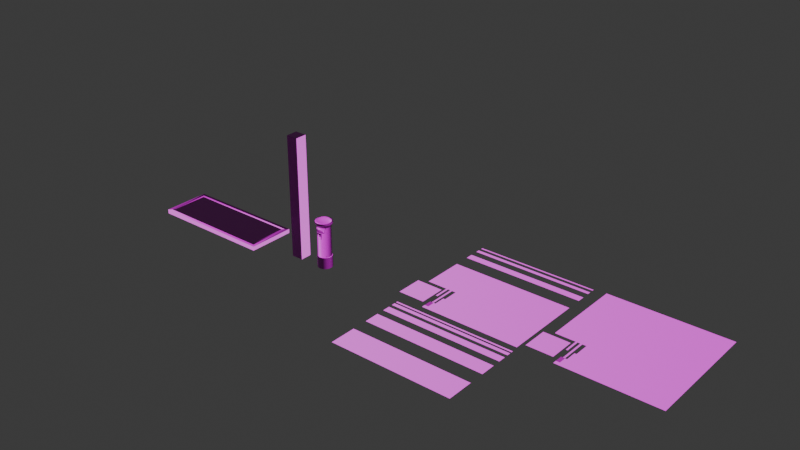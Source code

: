 # Source: UltimateTrimExamples_Blender.blend  (saved by Blender 4.2.67; exported with 4.5.12 LTS)
import bpy
from mathutils import Matrix  # noqa: F401  (used for matrix-valued properties, if any)

bpy.ops.wm.read_factory_settings(use_empty=True)
scene = bpy.context.scene
scene.name = 'Scene'

# ---- collections
col_collection = bpy.data.collections.new('Collection'); scene.collection.children.link(col_collection)

# ---- images (referenced by path relative to the original .blend; pixels are not part of the script)
import os
ASSET_DIR = os.environ.get("B2B_ASSET_DIR", "")  # directory of the original .blend (textures are referenced by path, not embedded)
HERE = os.path.dirname(os.path.abspath(__file__))  # packed textures are extracted next to this script under _unpacked/

def load_image(name, relpath, width, height, colorspace="sRGB"):
    """Load a texture the original file referenced (path relative to the .blend, or extracted next to this script)."""
    p = next((c for c in (os.path.join(HERE, relpath), os.path.join(ASSET_DIR, relpath)) if relpath and os.path.exists(c)), "")
    if p:
        img = bpy.data.images.load(p, check_existing=True)
        img.name = name
    else:  # same state as the original file: an image datablock whose file is absent (Cycles renders it pink)
        img = bpy.data.images.new(name, width, height)
        img.source = "FILE"
        img.filepath = "//" + (relpath or name)
    img.colorspace_settings.name = colorspace
    return img
img_stone_grey_trim_png = load_image('Stone_Grey_Trim.png', 'Textures/Stone_Grey_Trim.png', 1024, 1024, 'sRGB')
img_stone_trim_normal_png = load_image('Stone_Trim_Normal.png', 'Textures/Stone_Trim_Normal.png', 1024, 1024, 'Non-Color')
img_nutsbolts_png = load_image('NutsBolts.png', 'NutsBolts.png', 1024, 1024, 'sRGB')
img_nutsbolts_normal_png = load_image('NutsBolts_Normal.png', 'NutsBolts_Normal.png', 1024, 1024, 'Non-Color')
img_wood_trim_png = load_image('Wood_Trim.png', 'Textures/Wood_Trim.png', 1024, 1024, 'sRGB')
img_wood_trim_normal_png = load_image('Wood_Trim_Normal.png', 'Textures/Wood_Trim_Normal.png', 1024, 1024, 'Non-Color')
img_wood_tiling_png = load_image('Wood_Tiling.png', 'Textures/Wood_Tiling.png', 1024, 1024, 'sRGB')
img_wood_tiling_normal_png = load_image('Wood_Tiling_Normal.png', 'Textures/Wood_Tiling_Normal.png', 1024, 1024, 'Non-Color')

# ---- materials (node trees are filled in below, after node groups)
mat_stone_trim = bpy.data.materials.new('Stone_Trim')
mat_nutsbolts = bpy.data.materials.new('NutsBolts')
mat_wood_trim = bpy.data.materials.new('Wood_Trim')
mat_wood_tiling = bpy.data.materials.new('Wood_Tiling')

# ---- node groups
ng_smooth_by_angle = bpy.data.node_groups.new('Smooth by Angle', 'GeometryNodeTree')
_s = ng_smooth_by_angle.interface.new_socket(name='Mesh', in_out='OUTPUT', socket_type='NodeSocketGeometry')
_s = ng_smooth_by_angle.interface.new_socket(name='Mesh', in_out='INPUT', socket_type='NodeSocketGeometry')
_s = ng_smooth_by_angle.interface.new_socket(name='Angle', in_out='INPUT', socket_type='NodeSocketFloat')
_s.subtype = 'ANGLE'
_s.default_value = 0.5236
_s.min_value = 0.0
_s.max_value = 3.142
_s.description = 'Maximum face angle for smooth edges'
_s = ng_smooth_by_angle.interface.new_socket(name='Ignore Sharpness', in_out='INPUT', socket_type='NodeSocketBool')
_s.force_non_field = True
ng_smooth_by_angle.description = 'Set the sharpness of mesh edges based on the angle between the neighboring faces'
ng_smooth_by_angle.is_modifier = True
_N = ng_smooth_by_angle.nodes; _L = ng_smooth_by_angle.links
n0 = _N.new('GeometryNodeSetShadeSmooth'); n0.name = 'Set Shade Smooth'; n0.location = (120, -80)
n0.domain = 'EDGE'
n1 = _N.new('GeometryNodeSetShadeSmooth'); n1.name = 'Set Shade Smooth.001'; n1.location = (300, -80)
n2 = _N.new('NodeGroupOutput'); n2.name = 'Group Output'; n2.location = (480, -80)
n3 = _N.new('GeometryNodeInputMeshEdgeAngle'); n3.name = 'Edge Angle'; n3.location = (-440, -240)
n4 = _N.new('NodeGroupInput'); n4.name = 'Group Input'; n4.location = (-80, -80)
n5 = _N.new('GeometryNodeInputEdgeSmooth'); n5.name = 'Is Edge Smooth'; n5.location = (-260, -120)
n6 = _N.new('GeometryNodeInputShadeSmooth'); n6.name = 'Is Shade Smooth'; n6.location = (-440, -397)
n7 = _N.new('FunctionNodeCompare'); n7.name = 'Compare'; n7.location = (-260, -260)
n7.operation = 'LESS_EQUAL'
n7.inputs[6].default_value = (0.0, 0.0, 0.0, 0.0)
n7.inputs[7].default_value = (0.0, 0.0, 0.0, 0.0)
n8 = _N.new('FunctionNodeBooleanMath'); n8.name = 'Boolean Math.001'; n8.location = (-80, -260)
n9 = _N.new('NodeGroupInput'); n9.name = 'Group Input.001'; n9.location = (-440, -329)
n10 = _N.new('NodeGroupInput'); n10.name = 'Group Input.002'; n10.location = (-259, -189)
n11 = _N.new('FunctionNodeBooleanMath'); n11.name = 'Boolean Math'; n11.location = (-80, -149)
n11.operation = 'OR'
n12 = _N.new('FunctionNodeBooleanMath'); n12.name = 'Boolean Math.002'; n12.location = (-260, -380)
n12.operation = 'OR'
n13 = _N.new('NodeGroupInput'); n13.name = 'Group Input.003'; n13.location = (-440, -460)
_L.new(n3.outputs[0], n7.inputs[0])
_L.new(n1.outputs[0], n2.inputs[0])
_L.new(n9.outputs[1], n7.inputs[1])
_L.new(n7.outputs[0], n8.inputs[0])
_L.new(n4.outputs[0], n0.inputs[0])
_L.new(n0.outputs[0], n1.inputs[0])
_L.new(n8.outputs[0], n0.inputs[2])
_L.new(n10.outputs[2], n11.inputs[1])
_L.new(n5.outputs[0], n11.inputs[0])
_L.new(n11.outputs[0], n0.inputs[1])
_L.new(n13.outputs[2], n12.inputs[1])
_L.new(n6.outputs[0], n12.inputs[0])
_L.new(n12.outputs[0], n8.inputs[1])
n2.is_active_output = True

# ---- material node trees
mat_stone_trim.use_nodes = True; mat_stone_trim.node_tree.nodes.clear()
_N = mat_stone_trim.node_tree.nodes; _L = mat_stone_trim.node_tree.links
n0 = _N.new('ShaderNodeBsdfPrincipled'); n0.name = 'Principled BSDF'; n0.location = (10, 300)
n1 = _N.new('ShaderNodeOutputMaterial'); n1.name = 'Material Output'; n1.location = (300, 300)
n2 = _N.new('ShaderNodeTexImage'); n2.name = 'Image Texture'; n2.location = (-454, 293)
n2.image = img_stone_grey_trim_png
n3 = _N.new('ShaderNodeTexImage'); n3.name = 'Image Texture.001'; n3.location = (-497, 2)
n3.image = img_stone_trim_normal_png
n4 = _N.new('ShaderNodeNormalMap'); n4.name = 'Normal Map'; n4.location = (-205, -11)
_L.new(n0.outputs[0], n1.inputs[0])
_L.new(n2.outputs[0], n0.inputs[0])
_L.new(n3.outputs[0], n4.inputs[1])
_L.new(n4.outputs[0], n0.inputs[5])
n1.is_active_output = True
mat_nutsbolts.use_nodes = True; mat_nutsbolts.node_tree.nodes.clear()
_N = mat_nutsbolts.node_tree.nodes; _L = mat_nutsbolts.node_tree.links
n0 = _N.new('ShaderNodeBsdfPrincipled'); n0.name = 'Principled BSDF'; n0.location = (10, 300)
n0.inputs[1].default_value = 1.0
n1 = _N.new('ShaderNodeOutputMaterial'); n1.name = 'Material Output'; n1.location = (300, 300)
n2 = _N.new('ShaderNodeTexImage'); n2.name = 'Image Texture'; n2.location = (-635, 349)
n2.image = img_nutsbolts_png
n3 = _N.new('ShaderNodeTexImage'); n3.name = 'Image Texture.001'; n3.location = (-665, 25)
n3.image = img_nutsbolts_normal_png
n4 = _N.new('ShaderNodeNormalMap'); n4.name = 'Normal Map'; n4.location = (-368, 36)
_L.new(n0.outputs[0], n1.inputs[0])
_L.new(n2.outputs[0], n0.inputs[0])
_L.new(n2.outputs[1], n0.inputs[4])
_L.new(n3.outputs[0], n4.inputs[1])
_L.new(n4.outputs[0], n0.inputs[5])
n1.is_active_output = True
mat_wood_trim.use_nodes = True; mat_wood_trim.node_tree.nodes.clear()
_N = mat_wood_trim.node_tree.nodes; _L = mat_wood_trim.node_tree.links
n0 = _N.new('ShaderNodeBsdfPrincipled'); n0.name = 'Principled BSDF'; n0.location = (10, 300)
n1 = _N.new('ShaderNodeOutputMaterial'); n1.name = 'Material Output'; n1.location = (300, 300)
n2 = _N.new('ShaderNodeTexImage'); n2.name = 'Image Texture'; n2.location = (-454, 293)
n2.image = img_wood_trim_png
n3 = _N.new('ShaderNodeTexImage'); n3.name = 'Image Texture.001'; n3.location = (-497, 2)
n3.image = img_wood_trim_normal_png
n4 = _N.new('ShaderNodeNormalMap'); n4.name = 'Normal Map'; n4.location = (-205, -11)
_L.new(n0.outputs[0], n1.inputs[0])
_L.new(n2.outputs[0], n0.inputs[0])
_L.new(n3.outputs[0], n4.inputs[1])
_L.new(n4.outputs[0], n0.inputs[5])
n1.is_active_output = True
mat_wood_tiling.use_nodes = True; mat_wood_tiling.node_tree.nodes.clear()
_N = mat_wood_tiling.node_tree.nodes; _L = mat_wood_tiling.node_tree.links
n0 = _N.new('ShaderNodeBsdfPrincipled'); n0.name = 'Principled BSDF'; n0.location = (10, 300)
n1 = _N.new('ShaderNodeOutputMaterial'); n1.name = 'Material Output'; n1.location = (300, 300)
n2 = _N.new('ShaderNodeTexImage'); n2.name = 'Image Texture'; n2.location = (-454, 293)
n2.image = img_wood_tiling_png
n3 = _N.new('ShaderNodeTexImage'); n3.name = 'Image Texture.001'; n3.location = (-497, 2)
n3.image = img_wood_tiling_normal_png
n4 = _N.new('ShaderNodeNormalMap'); n4.name = 'Normal Map'; n4.location = (-205, -11)
_L.new(n0.outputs[0], n1.inputs[0])
_L.new(n2.outputs[0], n0.inputs[0])
_L.new(n3.outputs[0], n4.inputs[1])
_L.new(n4.outputs[0], n0.inputs[5])
n1.is_active_output = True

# ---- world
world_world = bpy.data.worlds.new('World'); scene.world = world_world
world_world.use_nodes = True; world_world.node_tree.nodes.clear()
_N = world_world.node_tree.nodes; _L = world_world.node_tree.links
n0 = _N.new('ShaderNodeOutputWorld'); n0.name = 'World Output'; n0.location = (300, 300)
n1 = _N.new('ShaderNodeBackground'); n1.name = 'Background'; n1.location = (10, 300)
n1.inputs[0].default_value = (0.05088, 0.05088, 0.05088, 1.0)
_L.new(n1.outputs[0], n0.inputs[0])
n0.is_active_output = True
world_world.color = (0.05088, 0.05088, 0.05088)
world_world.sun_shadow_jitter_overblur = 0.0

# ---- meshes
me_plane_016 = bpy.data.meshes.new('Plane.016')
me_plane_016.from_pydata([(0.0, -1.621, 0.0), (2.0, -2.0, 0.0), (-2.0, 2.0, 0.0), (2.0, 2.0, 0.0), (-2.0, 0.1247, 0.0), (2.0, 0.1247, 0.0), (2.0, 1.125, 0.0), (-2.0, 1.125, 0.0), (2.0, 1.375, 0.0), (-2.0, 1.375, 0.0), (2.0, 1.625, 0.0), (-2.0, 1.625, 0.0), (2.0, 1.75, 0.0), (-2.0, 1.75, 0.0), (2.0, 1.875, 0.0), (-2.0, 1.875, 0.0), (2.0, 1.937, 0.0), (-2.0, 1.937, 0.0), (-2.0, 0.6247, 0.0), (2.0, 0.6247, 0.0), (-2.28, -0.8946, 0.0), (2.0, -0.7546, 0.0), (-1.251, -1.621, 0.0), (2.0, -1.254, 0.0), (-2.28, -1.761, 0.0), (2.0, -1.621, 0.0), (-1.124, -1.872, 0.0), (2.0, -1.872, 0.0), (2.0, -0.7546, 0.0), (-2.0, -0.7546, 0.0), (0.0, -2.0, 0.0), (0.0, -1.254, 0.0), (0.0, -1.621, 0.0), (0.0, -1.872, 0.0), (0.0, -0.7546, 0.0), (-0.8745, -1.254, 0.0), (-0.8745, -1.621, 0.0), (-0.8745, -1.872, 0.0), (-0.8745, -0.7546, 0.0), (-0.8745, -2.0, 0.0), (-1.191, -0.7544, 0.0), (-1.191, -1.628, 0.0), (-1.124, -1.872, 0.0), (-1.124, -2.0, 0.0), (-1.124, -2.0, 0.0), (2.0, -1.621, 0.0), (-1.404, -1.761, 0.0), (-1.404, -0.8946, 0.0), (-1.251, -1.872, 0.0), (-1.251, -1.872, 0.0), (-1.251, -2.0, 0.0), (-0.8745, -1.621, 0.0), (-1.124, -1.621, 0.0), (-1.128, -0.7544, 0.0), (-1.336, -0.7546, 0.0), (-1.128, -1.628, 0.0), (2.0, -1.254, 0.0), (0.0, -1.254, 0.0), (-0.8745, -1.254, 0.0), (-1.336, -1.254, 0.0), (-0.9998, -0.7546, 0.0), (-0.9998, -1.254, 0.0), (-1.274, -1.254, 0.0), (-1.274, -0.7546, 0.0), (-1.128, -1.558, 0.0), (-1.191, -1.558, 0.0), (-0.8745, -1.254, 0.0), (-0.8745, -0.7546, 0.0), (-0.499, -1.254, 0.0), (-0.499, -0.7546, 0.0), (-0.499, -1.254, 0.0), (-0.499, -0.7546, 0.0), (-0.8745, -0.8795, 0.0), (-0.499, -0.8795, 0.0), (-1.062, -1.621, 0.0), (-1.062, -1.254, 0.0), (-1.128, -1.565, 0.0), (-1.191, -1.565, 0.0), (-1.124, -1.872, 0.0), (-1.124, -1.621, 0.0)], [], [(17, 16, 3, 2), (29, 28, 5, 4), (18, 19, 6, 7), (7, 6, 8, 9), (9, 8, 10, 11), (11, 10, 12, 13), (13, 12, 14, 15), (15, 14, 16, 17), (4, 5, 19, 18), (31, 56, 21, 34), (32, 45, 23, 57), (33, 27, 25, 0), (30, 1, 27, 33), (39, 30, 33, 37), (37, 33, 0, 36), (51, 32, 57, 35), (68, 31, 34, 69), (61, 58, 38, 60), (74, 51, 35, 75), (78, 37, 36, 79), (44, 39, 37, 78), (47, 20, 24, 46), (42, 52, 22, 48), (41, 55, 76, 77), (65, 64, 53, 40), (26, 49, 50, 43), (72, 73, 71, 67), (66, 70, 73, 72), (59, 62, 63, 54)])
_uv = me_plane_016.uv_layers.new(name='UVMap')
_uv.uv.foreach_set('vector', [0.0, 0.9844, 1.0, 0.9844, 1.0, 1.0, 0.0, 1.0, 0.0, 0.3114, 1.0, 0.3114, 1.0, 0.5312, 0.0, 0.5312, 0.0, 0.6562, 1.0, 0.6562, 1.0, 0.7812, 0.0, 0.7812, 0.0, 0.7812, 1.0, 0.7812, 1.0, 0.8438, 0.0, 0.8438, 0.0, 0.8438, 1.0, 0.8438, 1.0, 0.9062, 0.0, 0.9062, 0.0, 0.9062, 1.0, 0.9062, 1.0, 0.9374, 0.0, 0.9374, 0.0, 0.9374, 1.0, 0.9374, 1.0, 0.9687, 0.0, 0.9687, 0.0, 0.9687, 1.0, 0.9687, 1.0, 0.9844, 0.0, 0.9844, 0.0, 0.5312, 1.0, 0.5312, 1.0, 0.6562, 0.0, 0.6562, 0.5, 0.1864, 1.0, 0.1864, 1.0, 0.3114, 0.5, 0.3114, 0.5, 0.09478, 1.0, 0.09478, 1.0, 0.1864, 0.5, 0.1864, 0.5, 0.0321, 1.0, 0.0321, 1.0, 0.09478, 0.5, 0.09478, 0.5, 0.0, 1.0, 0.0, 1.0, 0.0321, 0.5, 0.0321, 0.2814, 0.0, 0.5, 0.0, 0.5, 0.0321, 0.2814, 0.0321, 0.2814, 0.0321, 0.5, 0.0321, 0.5, 0.09478, 0.2814, 0.09478, 0.2814, 0.09478, 0.5, 0.09478, 0.5, 0.1864, 0.2814, 0.1864, 0.3753, 0.1864, 0.5, 0.1864, 0.5, 0.3114, 0.3753, 0.3114, 0.2501, 0.1864, 0.2814, 0.1864, 0.2814, 0.3114, 0.2501, 0.3114, 0.2345, 0.09478, 0.2814, 0.09478, 0.2814, 0.1864, 0.2345, 0.1864, 0.2189, 0.0321, 0.2814, 0.0321, 0.2814, 0.09478, 0.2189, 0.09478, 0.2189, 0.0, 0.2814, 0.0, 0.2814, 0.0321, 0.2189, 0.0321, 0.2189, 0.3114, 0.0, 0.3114, 0.0, 0.09478, 0.2189, 0.09478, 0.1875, 0.03221, 0.1875, 0.09473, 0.2189, 0.09473, 0.2189, 0.03221, 0.2188, 0.09478, 0.2344, 0.09478, 0.2344, 0.1105, 0.2188, 0.1105, 0.2188, 0.1105, 0.2344, 0.1105, 0.2344, 0.3115, 0.2188, 0.3115, 0.2189, 0.03215, 0.1873, 0.03215, 0.1873, 0.0, 0.2189, 0.0, 0.2814, 0.2801, 0.3753, 0.2801, 0.3753, 0.3114, 0.2814, 0.3114, 0.2814, 0.1864, 0.3753, 0.1864, 0.3753, 0.2801, 0.2814, 0.2801, 0.2345, 0.1864, 0.2501, 0.1864, 0.2501, 0.3114, 0.2345, 0.3114])
_ca = me_plane_016.color_attributes.new('Attribute', 'BYTE_COLOR', 'CORNER')
_ca.data.foreach_set('color', [1.0, 1.0, 1.0, 1.0, 1.0, 1.0, 1.0, 1.0, 1.0, 1.0, 1.0, 1.0, 1.0, 1.0, 1.0, 1.0, 1.0, 1.0, 1.0, 1.0, 1.0, 1.0, 1.0, 1.0, 1.0, 1.0, 1.0, 1.0, 1.0, 1.0, 1.0, 1.0, 1.0, 1.0, 1.0, 1.0, 1.0, 1.0, 1.0, 1.0, 1.0, 1.0, 1.0, 1.0, 1.0, 1.0, 1.0, 1.0, 1.0, 1.0, 1.0, 1.0, 1.0, 1.0, 1.0, 1.0, 1.0, 1.0, 1.0, 1.0, 1.0, 1.0, 1.0, 1.0, 1.0, 1.0, 1.0, 1.0, 1.0, 1.0, 1.0, 1.0, 1.0, 1.0, 1.0, 1.0, 1.0, 1.0, 1.0, 1.0, 1.0, 1.0, 1.0, 1.0, 1.0, 1.0, 1.0, 1.0, 1.0, 1.0, 1.0, 1.0, 1.0, 1.0, 1.0, 1.0, 1.0, 1.0, 1.0, 1.0, 1.0, 1.0, 1.0, 1.0, 1.0, 1.0, 1.0, 1.0, 1.0, 1.0, 1.0, 1.0, 1.0, 1.0, 1.0, 1.0, 1.0, 1.0, 1.0, 1.0, 1.0, 1.0, 1.0, 1.0, 1.0, 1.0, 1.0, 1.0, 1.0, 1.0, 1.0, 1.0, 1.0, 1.0, 1.0, 1.0, 1.0, 1.0, 1.0, 1.0, 1.0, 1.0, 1.0, 1.0, 1.0, 1.0, 1.0, 1.0, 1.0, 1.0, 1.0, 1.0, 1.0, 1.0, 1.0, 1.0, 1.0, 1.0, 1.0, 1.0, 1.0, 1.0, 1.0, 1.0, 1.0, 1.0, 1.0, 1.0, 1.0, 1.0, 1.0, 1.0, 1.0, 1.0, 1.0, 1.0, 1.0, 1.0, 1.0, 1.0, 1.0, 1.0, 1.0, 1.0, 1.0, 1.0, 1.0, 1.0, 1.0, 1.0, 1.0, 1.0, 1.0, 1.0, 1.0, 1.0, 1.0, 1.0, 1.0, 1.0, 1.0, 1.0, 1.0, 1.0, 1.0, 1.0, 1.0, 1.0, 1.0, 1.0, 1.0, 1.0, 1.0, 1.0, 1.0, 1.0, 1.0, 1.0, 1.0, 1.0, 1.0, 1.0, 1.0, 1.0, 1.0, 1.0, 1.0, 1.0, 1.0, 1.0, 1.0, 1.0, 1.0, 1.0, 1.0, 1.0, 1.0, 1.0, 1.0, 1.0, 1.0, 1.0, 1.0, 1.0, 1.0, 1.0, 1.0, 1.0, 1.0, 1.0, 1.0, 1.0, 1.0, 1.0, 1.0, 1.0, 1.0, 1.0, 1.0, 1.0, 1.0, 1.0, 1.0, 1.0, 1.0, 1.0, 1.0, 1.0, 1.0, 1.0, 1.0, 1.0, 1.0, 1.0, 1.0, 1.0, 1.0, 1.0, 1.0, 1.0, 1.0, 1.0, 1.0, 1.0, 1.0, 1.0, 1.0, 1.0, 1.0, 1.0, 1.0, 1.0, 1.0, 1.0, 1.0, 1.0, 1.0, 1.0, 1.0, 1.0, 1.0, 1.0, 1.0, 1.0, 1.0, 1.0, 1.0, 1.0, 1.0, 1.0, 1.0, 1.0, 1.0, 1.0, 1.0, 1.0, 1.0, 1.0, 1.0, 1.0, 1.0, 1.0, 1.0, 1.0, 1.0, 1.0, 1.0, 1.0, 1.0, 1.0, 1.0, 1.0, 1.0, 1.0, 1.0, 1.0, 1.0, 1.0, 1.0, 1.0, 1.0, 1.0, 1.0, 1.0, 1.0, 1.0, 1.0, 1.0, 1.0, 1.0, 1.0, 1.0, 1.0, 1.0, 1.0, 1.0, 1.0, 1.0, 1.0, 1.0, 1.0, 1.0, 1.0, 1.0, 1.0, 1.0, 1.0, 1.0, 1.0, 1.0, 1.0, 1.0, 1.0, 1.0, 1.0, 1.0, 1.0, 1.0, 1.0, 1.0, 1.0, 1.0, 1.0, 1.0, 1.0, 1.0, 1.0, 1.0, 1.0, 1.0, 1.0, 1.0, 1.0, 1.0, 1.0, 1.0, 1.0, 1.0, 1.0, 1.0, 1.0, 1.0, 1.0, 1.0, 1.0, 1.0, 1.0, 1.0, 1.0, 1.0, 1.0, 1.0, 1.0, 1.0, 1.0, 1.0, 1.0, 1.0, 1.0, 1.0, 1.0, 1.0, 1.0, 1.0, 1.0, 1.0, 1.0, 1.0, 1.0, 1.0, 1.0, 1.0, 1.0, 1.0, 1.0, 1.0, 1.0, 1.0, 1.0, 1.0, 1.0, 1.0, 1.0, 1.0, 1.0, 1.0, 1.0, 1.0, 1.0, 1.0, 1.0, 1.0, 1.0, 1.0, 1.0, 1.0, 1.0, 1.0, 1.0, 1.0, 1.0, 1.0, 1.0, 1.0])
me_plane_016.materials.append(mat_stone_trim)
me_plane_016.update()
me_plane_040 = bpy.data.meshes.new('Plane.040')
me_plane_040.from_pydata([(0.0, -1.621, 0.0), (2.0, -2.0, 0.0), (-2.0, 0.1247, 0.0), (2.0, 0.1247, 0.0), (2.0, 1.125, 0.0), (-2.0, 1.125, 0.0), (2.0, 1.375, 0.0), (-2.0, 1.375, 0.0), (2.0, 1.625, 0.0), (-2.0, 1.625, 0.0), (2.0, 1.75, 0.0), (-2.0, 1.75, 0.0), (2.0, 1.875, 0.0), (-2.0, 1.875, 0.0), (2.0, 1.937, 0.0), (-2.0, 1.937, 0.0), (-2.0, 0.6247, 0.0), (2.0, 0.6247, 0.0), (-2.28, -0.8946, 0.0), (2.0, -0.7546, 0.0), (-1.251, -1.621, 0.0), (2.0, -1.254, 0.0), (-2.28, -1.761, 0.0), (2.0, -1.621, 0.0), (-1.124, -1.872, 0.0), (2.0, -1.872, 0.0), (2.0, -0.7546, 0.0), (-2.0, -0.7546, 0.0), (0.0, -2.0, 0.0), (0.0, -1.254, 0.0), (0.0, -1.621, 0.0), (0.0, -1.872, 0.0), (0.0, -0.7546, 0.0), (-0.8745, -1.254, 0.0), (-0.8745, -1.621, 0.0), (-0.8745, -1.872, 0.0), (-0.8745, -0.7546, 0.0), (-0.8745, -2.0, 0.0), (-1.191, -0.7544, 0.0), (-1.191, -1.628, 0.0), (-1.124, -1.872, 0.0), (-1.124, -2.0, 0.0), (-1.124, -2.0, 0.0), (2.0, -1.621, 0.0), (-1.404, -1.761, 0.0), (-1.404, -0.8946, 0.0), (-1.251, -1.872, 0.0), (-1.251, -1.872, 0.0), (-1.251, -2.0, 0.0), (-0.8745, -1.621, 0.0), (-1.124, -1.621, 0.0), (-1.128, -0.7544, 0.0), (-1.336, -0.7546, 0.0), (-1.128, -1.628, 0.0), (2.0, -1.254, 0.0), (0.0, -1.254, 0.0), (-0.8745, -1.254, 0.0), (-1.336, -1.254, 0.0), (-0.9998, -0.7546, 0.0), (-0.9998, -1.254, 0.0), (-1.274, -1.254, 0.0), (-1.274, -0.7546, 0.0), (-1.128, -1.558, 0.0), (-1.191, -1.558, 0.0), (-0.8745, -1.254, 0.0), (-0.8745, -0.7546, 0.0), (-0.499, -1.254, 0.0), (-0.499, -0.7546, 0.0), (-0.499, -1.254, 0.0), (-0.499, -0.7546, 0.0), (-0.8745, -0.8795, 0.0), (-0.499, -0.8795, 0.0), (-1.062, -1.621, 0.0), (-1.062, -1.254, 0.0), (-1.128, -1.565, 0.0), (-1.191, -1.565, 0.0), (-1.124, -1.872, 0.0), (-1.124, -1.621, 0.0)], [], [(27, 26, 3, 2), (5, 4, 6, 7), (9, 8, 10, 11), (13, 12, 14, 15), (2, 3, 17, 16), (29, 54, 19, 32), (30, 43, 21, 55), (31, 25, 23, 0), (28, 1, 25, 31), (37, 28, 31, 35), (35, 31, 0, 34), (49, 30, 55, 33), (66, 29, 32, 67), (59, 56, 36, 58), (72, 49, 33, 73), (76, 35, 34, 77), (42, 37, 35, 76), (45, 18, 22, 44), (40, 50, 20, 46), (39, 53, 74, 75), (63, 62, 51, 38), (24, 47, 48, 41), (70, 71, 69, 65), (64, 68, 71, 70), (57, 60, 61, 52)])
_uv = me_plane_040.uv_layers.new(name='UVMap')
_uv.uv.foreach_set('vector', [0.0, 0.3114, 1.0, 0.3114, 1.0, 0.5312, 0.0, 0.5312, 0.0, 0.7812, 1.0, 0.7812, 1.0, 0.8438, 0.0, 0.8438, 0.0, 0.9062, 1.0, 0.9062, 1.0, 0.9374, 0.0, 0.9374, 0.0, 0.9687, 1.0, 0.9687, 1.0, 0.9844, 0.0, 0.9844, 0.0, 0.5312, 1.0, 0.5312, 1.0, 0.6562, 0.0, 0.6562, 0.5, 0.1864, 1.0, 0.1864, 1.0, 0.3114, 0.5, 0.3114, 0.5, 0.09478, 1.0, 0.09478, 1.0, 0.1864, 0.5, 0.1864, 0.5, 0.0321, 1.0, 0.0321, 1.0, 0.09478, 0.5, 0.09478, 0.5, 0.0, 1.0, 0.0, 1.0, 0.0321, 0.5, 0.0321, 0.2814, 0.0, 0.5, 0.0, 0.5, 0.0321, 0.2814, 0.0321, 0.2814, 0.0321, 0.5, 0.0321, 0.5, 0.09478, 0.2814, 0.09478, 0.2814, 0.09478, 0.5, 0.09478, 0.5, 0.1864, 0.2814, 0.1864, 0.3753, 0.1864, 0.5, 0.1864, 0.5, 0.3114, 0.3753, 0.3114, 0.2501, 0.1864, 0.2814, 0.1864, 0.2814, 0.3114, 0.2501, 0.3114, 0.2345, 0.09478, 0.2814, 0.09478, 0.2814, 0.1864, 0.2345, 0.1864, 0.2189, 0.0321, 0.2814, 0.0321, 0.2814, 0.09478, 0.2189, 0.09478, 0.2189, 0.0, 0.2814, 0.0, 0.2814, 0.0321, 0.2189, 0.0321, 0.2189, 0.3114, 0.0, 0.3114, 0.0, 0.09478, 0.2189, 0.09478, 0.1875, 0.03221, 0.1875, 0.09473, 0.2189, 0.09473, 0.2189, 0.03221, 0.2188, 0.09478, 0.2344, 0.09478, 0.2344, 0.1105, 0.2188, 0.1105, 0.2188, 0.1105, 0.2344, 0.1105, 0.2344, 0.3115, 0.2188, 0.3115, 0.2189, 0.03215, 0.1873, 0.03215, 0.1873, 0.0, 0.2189, 0.0, 0.2814, 0.2801, 0.3753, 0.2801, 0.3753, 0.3114, 0.2814, 0.3114, 0.2814, 0.1864, 0.3753, 0.1864, 0.3753, 0.2801, 0.2814, 0.2801, 0.2345, 0.1864, 0.2501, 0.1864, 0.2501, 0.3114, 0.2345, 0.3114])
_ca = me_plane_040.color_attributes.new('Attribute', 'BYTE_COLOR', 'CORNER')
_ca.data.foreach_set('color', [1.0, 1.0, 1.0, 1.0, 1.0, 1.0, 1.0, 1.0, 1.0, 1.0, 1.0, 1.0, 1.0, 1.0, 1.0, 1.0, 1.0, 1.0, 1.0, 1.0, 1.0, 1.0, 1.0, 1.0, 1.0, 1.0, 1.0, 1.0, 1.0, 1.0, 1.0, 1.0, 1.0, 1.0, 1.0, 1.0, 1.0, 1.0, 1.0, 1.0, 1.0, 1.0, 1.0, 1.0, 1.0, 1.0, 1.0, 1.0, 1.0, 1.0, 1.0, 1.0, 1.0, 1.0, 1.0, 1.0, 1.0, 1.0, 1.0, 1.0, 1.0, 1.0, 1.0, 1.0, 1.0, 1.0, 1.0, 1.0, 1.0, 1.0, 1.0, 1.0, 1.0, 1.0, 1.0, 1.0, 1.0, 1.0, 1.0, 1.0, 1.0, 1.0, 1.0, 1.0, 1.0, 1.0, 1.0, 1.0, 1.0, 1.0, 1.0, 1.0, 1.0, 1.0, 1.0, 1.0, 1.0, 1.0, 1.0, 1.0, 1.0, 1.0, 1.0, 1.0, 1.0, 1.0, 1.0, 1.0, 1.0, 1.0, 1.0, 1.0, 1.0, 1.0, 1.0, 1.0, 1.0, 1.0, 1.0, 1.0, 1.0, 1.0, 1.0, 1.0, 1.0, 1.0, 1.0, 1.0, 1.0, 1.0, 1.0, 1.0, 1.0, 1.0, 1.0, 1.0, 1.0, 1.0, 1.0, 1.0, 1.0, 1.0, 1.0, 1.0, 1.0, 1.0, 1.0, 1.0, 1.0, 1.0, 1.0, 1.0, 1.0, 1.0, 1.0, 1.0, 1.0, 1.0, 1.0, 1.0, 1.0, 1.0, 1.0, 1.0, 1.0, 1.0, 1.0, 1.0, 1.0, 1.0, 1.0, 1.0, 1.0, 1.0, 1.0, 1.0, 1.0, 1.0, 1.0, 1.0, 1.0, 1.0, 1.0, 1.0, 1.0, 1.0, 1.0, 1.0, 1.0, 1.0, 1.0, 1.0, 1.0, 1.0, 1.0, 1.0, 1.0, 1.0, 1.0, 1.0, 1.0, 1.0, 1.0, 1.0, 1.0, 1.0, 1.0, 1.0, 1.0, 1.0, 1.0, 1.0, 1.0, 1.0, 1.0, 1.0, 1.0, 1.0, 1.0, 1.0, 1.0, 1.0, 1.0, 1.0, 1.0, 1.0, 1.0, 1.0, 1.0, 1.0, 1.0, 1.0, 1.0, 1.0, 1.0, 1.0, 1.0, 1.0, 1.0, 1.0, 1.0, 1.0, 1.0, 1.0, 1.0, 1.0, 1.0, 1.0, 1.0, 1.0, 1.0, 1.0, 1.0, 1.0, 1.0, 1.0, 1.0, 1.0, 1.0, 1.0, 1.0, 1.0, 1.0, 1.0, 1.0, 1.0, 1.0, 1.0, 1.0, 1.0, 1.0, 1.0, 1.0, 1.0, 1.0, 1.0, 1.0, 1.0, 1.0, 1.0, 1.0, 1.0, 1.0, 1.0, 1.0, 1.0, 1.0, 1.0, 1.0, 1.0, 1.0, 1.0, 1.0, 1.0, 1.0, 1.0, 1.0, 1.0, 1.0, 1.0, 1.0, 1.0, 1.0, 1.0, 1.0, 1.0, 1.0, 1.0, 1.0, 1.0, 1.0, 1.0, 1.0, 1.0, 1.0, 1.0, 1.0, 1.0, 1.0, 1.0, 1.0, 1.0, 1.0, 1.0, 1.0, 1.0, 1.0, 1.0, 1.0, 1.0, 1.0, 1.0, 1.0, 1.0, 1.0, 1.0, 1.0, 1.0, 1.0, 1.0, 1.0, 1.0, 1.0, 1.0, 1.0, 1.0, 1.0, 1.0, 1.0, 1.0, 1.0, 1.0, 1.0, 1.0, 1.0, 1.0, 1.0, 1.0, 1.0, 1.0, 1.0, 1.0, 1.0, 1.0, 1.0, 1.0, 1.0, 1.0, 1.0, 1.0, 1.0, 1.0, 1.0, 1.0, 1.0, 1.0, 1.0, 1.0, 1.0, 1.0, 1.0, 1.0, 1.0, 1.0, 1.0, 1.0, 1.0, 1.0, 1.0, 1.0, 1.0, 1.0, 1.0, 1.0, 1.0, 1.0, 1.0, 1.0, 1.0, 1.0])
me_plane_040.materials.append(mat_stone_trim)
me_plane_040.update()
me_cube_001 = bpy.data.meshes.new('Cube.001')
me_cube_001.from_pydata([(-0.1911, -0.1911, 0.0), (-0.1911, -0.1911, 4.0), (-0.1911, 0.1911, 0.0), (-0.1911, 0.1911, 4.0), (0.1911, -0.1911, 0.0), (0.1911, -0.1911, 4.0), (0.1911, 0.1911, 0.0), (0.1911, 0.1911, 4.0)], [], [(0, 1, 3, 2), (2, 3, 7, 6), (6, 7, 5, 4), (4, 5, 1, 0), (2, 6, 4, 0), (7, 3, 1, 5)])
_uv = me_cube_001.uv_layers.new(name='UVMap')
_uv.uv.foreach_set('vector', [0.0009766, 0.6552, 0.999, 0.6552, 0.999, 0.5321, 0.0009766, 0.5321, 0.0009766, 0.6552, 0.999, 0.6552, 0.999, 0.5321, 0.0009766, 0.5321, 0.0009766, 0.6552, 0.999, 0.6552, 0.999, 0.5321, 0.0009766, 0.5321, 0.999, 0.6552, 0.0009766, 0.6552, 0.0009766, 0.5321, 0.999, 0.5321, 0.2824, 0.1874, 0.2824, 0.2791, 0.3743, 0.2791, 0.3743, 0.1874, 0.3743, 0.2791, 0.3743, 0.1874, 0.2824, 0.1874, 0.2824, 0.2791])
me_cube_001.materials.append(mat_stone_trim)
me_cube_001.update()
me_cylinder = bpy.data.meshes.new('Cylinder')
me_cylinder.from_pydata([(-2.025e-10, 0.2383, 0.0), (-8.253e-11, 0.2306, 1.382), (0.0912, 0.2202, 0.0), (0.08823, 0.213, 1.382), (0.1685, 0.1685, 0.0), (0.163, 0.163, 1.382), (0.2202, 0.0912, 0.0), (0.213, 0.08823, 1.382), (0.2383, 1.034e-09, 0.0), (0.2306, 9.931e-10, 1.382), (0.2202, -0.0912, 0.0), (0.213, -0.08823, 1.382), (0.1685, -0.1685, 0.0), (0.163, -0.163, 1.382), (0.0912, -0.2202, 0.0), (0.08823, -0.213, 1.382), (-2.025e-10, -0.2383, 0.0), (-8.253e-11, -0.2306, 1.382), (-0.0912, -0.2202, 0.0), (-0.08823, -0.213, 1.382), (-0.1685, -0.1685, 0.0), (-0.163, -0.163, 1.382), (-0.2202, -0.0912, 0.0), (-0.213, -0.08823, 1.382), (-0.2383, 1.034e-09, 0.0), (-0.2306, 9.931e-10, 1.382), (-0.2202, 0.0912, 0.0), (-0.213, 0.08823, 1.382), (-0.1685, 0.1685, 0.0), (-0.163, 0.163, 1.382), (-0.0912, 0.2202, 0.0), (-0.08823, 0.213, 1.382), (-2.025e-10, 0.2383, 0.3749), (0.0912, 0.2202, 0.3749), (0.1685, 0.1685, 0.3749), (0.2202, 0.0912, 0.3749), (0.2383, 1.034e-09, 0.3749), (0.2202, -0.0912, 0.3749), (0.1685, -0.1685, 0.3749), (0.0912, -0.2202, 0.3749), (-2.025e-10, -0.2383, 0.3749), (-0.0912, -0.2202, 0.3749), (-0.1685, -0.1685, 0.3749), (-0.2202, -0.0912, 0.3749), (-0.2383, 1.034e-09, 0.3749), (-0.2202, 0.0912, 0.3749), (-0.1685, 0.1685, 0.3749), (-0.0912, 0.2202, 0.3749), (0.0, 0.2173, 0.3749), (0.08317, 0.2008, 0.3749), (0.1537, 0.1537, 0.3749), (0.2008, 0.08317, 0.3749), (0.2173, 9.426e-10, 0.3749), (0.2008, -0.08317, 0.3749), (0.1537, -0.1537, 0.3749), (0.08317, -0.2008, 0.3749), (0.0, -0.2173, 0.3749), (-0.08317, -0.2008, 0.3749), (-0.1537, -0.1537, 0.3749), (-0.2008, -0.08317, 0.3749), (-0.2173, 9.426e-10, 0.3749), (-0.2008, 0.08317, 0.3749), (-0.1537, 0.1537, 0.3749), (-0.08317, 0.2008, 0.3749), (0.08823, 0.213, 1.466), (-8.253e-11, 0.2306, 1.466), (0.163, 0.163, 1.466), (0.213, 0.08823, 1.466), (0.2306, 9.931e-10, 1.466), (0.213, -0.08823, 1.466), (0.163, -0.163, 1.466), (0.08823, -0.213, 1.466), (-8.253e-11, -0.2306, 1.466), (-0.08823, -0.213, 1.466), (-0.163, -0.163, 1.466), (-0.213, -0.08823, 1.466), (-0.2306, 9.931e-10, 1.466), (-0.213, 0.08823, 1.466), (-0.163, 0.163, 1.466), (-0.08823, 0.213, 1.466), (0.1044, 0.2522, 1.466), (-1.191e-09, 0.2729, 1.466), (0.193, 0.193, 1.466), (0.2522, 0.1044, 1.466), (0.2729, 1.179e-09, 1.466), (0.2522, -0.1044, 1.466), (0.193, -0.193, 1.466), (0.1044, -0.2522, 1.466), (-1.191e-09, -0.2729, 1.466), (-0.1044, -0.2522, 1.466), (-0.193, -0.193, 1.466), (-0.2522, -0.1044, 1.466), (-0.2729, 1.179e-09, 1.466), (-0.2522, 0.1044, 1.466), (-0.193, 0.193, 1.466), (-0.1044, 0.2522, 1.466), (0.1047, 0.2527, 1.526), (2.849e-08, 0.2735, 1.526), (0.1934, 0.1934, 1.526), (0.2527, 0.1047, 1.526), (0.2735, 1.116e-09, 1.526), (0.2527, -0.1047, 1.526), (0.1934, -0.1934, 1.526), (0.1047, -0.2527, 1.526), (2.849e-08, -0.2735, 1.526), (-0.1047, -0.2527, 1.526), (-0.1934, -0.1934, 1.526), (-0.2527, -0.1047, 1.526), (-0.2735, 1.116e-09, 1.526), (-0.2527, 0.1047, 1.526), (-0.1934, 0.1934, 1.526), (-0.1047, 0.2527, 1.526), (0.07743, 0.1869, 1.559), (2.63e-08, 0.2023, 1.559), (0.1431, 0.1431, 1.559), (0.1869, 0.07743, 1.559), (0.2023, 7.234e-10, 1.559), (0.1869, -0.07743, 1.559), (0.1431, -0.1431, 1.559), (0.07743, -0.1869, 1.559), (2.63e-08, -0.2023, 1.559), (-0.07743, -0.1869, 1.559), (-0.1431, -0.1431, 1.559), (-0.1869, -0.07743, 1.559), (-0.2023, 7.234e-10, 1.559), (-0.1869, 0.07743, 1.559), (-0.1431, 0.1431, 1.559), (-0.07743, 0.1869, 1.559), (0.05994, 0.1447, 1.586), (2.653e-08, 0.1566, 1.586), (0.1108, 0.1108, 1.586), (0.1447, 0.05994, 1.586), (0.1566, 1.455e-09, 1.586), (0.1447, -0.05994, 1.586), (0.1108, -0.1108, 1.586), (0.05994, -0.1447, 1.586), (2.653e-08, -0.1566, 1.586), (-0.05994, -0.1447, 1.586), (-0.1108, -0.1108, 1.586), (-0.1447, -0.05994, 1.586), (-0.1566, 1.455e-09, 1.586), (-0.1447, 0.05994, 1.586), (-0.1108, 0.1108, 1.586), (-0.05994, 0.1447, 1.586), (0.03128, 0.07551, 1.601), (3.785e-08, 0.08173, 1.601), (0.05779, 0.05779, 1.601), (0.07551, 0.03128, 1.601), (0.08173, 2.953e-10, 1.601), (0.07551, -0.03128, 1.601), (0.05779, -0.05779, 1.601), (0.03128, -0.07551, 1.601), (3.785e-08, -0.08173, 1.601), (-0.03128, -0.07551, 1.601), (-0.05779, -0.05779, 1.601), (-0.07551, -0.03128, 1.601), (-0.08173, 2.953e-10, 1.601), (-0.07551, 0.03128, 1.601), (-0.05779, 0.05779, 1.601), (-0.03128, 0.07551, 1.601), (3.853e-08, -8.149e-10, 1.609), (0.1066, -0.1501, 1.245), (0.08317, -0.2008, 1.21), (0.0, -0.2173, 1.21), (-0.08317, -0.2008, 1.21), (-0.1066, -0.1501, 1.245), (0.1537, -0.1537, 1.31), (0.08317, -0.2008, 1.31), (0.0, -0.2173, 1.31), (-0.08317, -0.2008, 1.31), (-0.1537, -0.1537, 1.31), (0.0, 0.2173, 1.382), (0.08317, 0.2008, 1.382), (0.1537, 0.1537, 1.382), (0.2008, 0.08317, 1.382), (0.2173, 9.426e-10, 1.382), (0.2008, -0.08317, 1.382), (0.1537, -0.1537, 1.382), (0.08317, -0.2008, 1.382), (0.0, -0.2173, 1.382), (-0.08317, -0.2008, 1.382), (-0.1537, -0.1537, 1.382), (-0.2008, -0.08317, 1.382), (-0.2173, 9.426e-10, 1.382), (-0.2008, 0.08317, 1.382), (-0.1537, 0.1537, 1.382), (-0.08317, 0.2008, 1.382), (-0.09192, -0.2219, 1.526), (-0.1698, -0.1698, 1.526), (0.1698, 0.1698, 1.526), (0.2219, 0.09192, 1.526), (-0.2219, -0.09192, 1.526), (0.2402, 8.843e-10, 1.526), (-0.2402, 8.843e-10, 1.526), (0.2219, -0.09192, 1.526), (-0.2219, 0.09192, 1.526), (0.1698, -0.1698, 1.526), (-0.1698, 0.1698, 1.526), (0.09192, -0.2219, 1.526), (-0.09192, 0.2219, 1.526), (2.786e-08, -0.2402, 1.526), (2.786e-08, 0.2402, 1.526), (0.09192, 0.2219, 1.526), (0.08317, 0.2008, 1.31), (0.1537, 0.1537, 1.31), (0.2008, 0.08317, 1.31), (0.2173, 9.426e-10, 1.31), (0.2008, -0.08317, 1.31), (0.1066, -0.1501, 1.277), (-0.1066, -0.1501, 1.277), (-0.2008, -0.08317, 1.31), (-0.2173, 9.426e-10, 1.31), (-0.2008, 0.08317, 1.31), (-0.1537, 0.1537, 1.31), (-0.08317, 0.2008, 1.31), (0.0, 0.2173, 1.31), (0.08317, 0.2008, 1.006), (0.1537, 0.1537, 1.006), (0.2008, 0.08317, 1.006), (0.2173, 9.426e-10, 1.006), (0.2008, -0.08317, 1.006), (0.1537, -0.1537, 1.006), (0.08317, -0.2008, 1.006), (0.0, -0.2173, 1.006), (-0.08317, -0.2008, 1.006), (-0.1537, -0.1537, 1.006), (-0.2008, -0.08317, 1.006), (-0.2173, 9.426e-10, 1.006), (-0.2008, 0.08317, 1.006), (-0.1537, 0.1537, 1.006), (-0.08317, 0.2008, 1.006), (0.0, 0.2173, 1.006), (0.0, 0.2173, 1.183), (0.08317, 0.2008, 1.183), (0.1537, 0.1537, 1.183), (0.2008, 0.08317, 1.183), (0.2173, 9.426e-10, 1.183), (0.2008, -0.08317, 1.183), (0.1537, -0.1537, 1.183), (0.08317, -0.2008, 1.183), (0.0, -0.2173, 1.183), (-0.08317, -0.2008, 1.183), (-0.1537, -0.1537, 1.183), (-0.2008, -0.08317, 1.183), (-0.2173, 9.426e-10, 1.183), (-0.2008, 0.08317, 1.183), (-0.1537, 0.1537, 1.183), (-0.08317, 0.2008, 1.183), (0.0483, -0.2204, 1.147), (0.0483, -0.2204, 1.042), (0.0, -0.23, 1.183), (0.0, -0.23, 1.006), (-0.0483, -0.2204, 1.147), (-0.0483, -0.2204, 1.042), (0.08317, -0.2135, 1.183), (0.08317, -0.2135, 1.006), (-0.08317, -0.2135, 1.183), (-0.08317, -0.2135, 1.006), (0.0, -0.23, 1.042), (0.0, -0.23, 1.147), (0.0, -0.199, 1.147), (0.0, -0.199, 1.042), (0.04218, -0.1901, 1.147), (0.04218, -0.1901, 1.042), (-0.04218, -0.1901, 1.147), (-0.04218, -0.1901, 1.042), (0.1537, -0.1537, 1.21), (-0.1537, -0.1537, 1.21), (-0.07362, -0.1778, 1.246), (0.0, -0.1925, 1.246), (0.07362, -0.1778, 1.246), (0.07362, -0.1778, 1.276), (0.0, -0.1925, 1.276), (-0.07362, -0.1778, 1.276), (0.1537, -0.1699, 1.31), (0.1537, -0.1699, 1.21), (-0.1537, -0.1699, 1.31), (-0.1537, -0.1699, 1.21), (-0.08317, -0.217, 1.21), (-7.727e-11, -0.2336, 1.21), (0.08317, -0.217, 1.21), (0.08317, -0.217, 1.31), (-7.727e-11, -0.2336, 1.31), (-0.08317, -0.217, 1.31), (0.1228, -0.1861, 1.275), (0.1228, -0.1861, 1.247), (-0.1228, -0.1861, 1.275), (-0.1228, -0.1861, 1.247), (-0.08314, -0.217, 1.246), (-7.727e-11, -0.2336, 1.246), (0.08314, -0.217, 1.246), (0.08314, -0.217, 1.276), (-7.727e-11, -0.2336, 1.276), (-0.08314, -0.217, 1.276), (0.1873, -0.109, 0.4025), (0.1724, -0.1313, 0.4025), (-0.1724, -0.1313, 0.4025), (-0.1873, -0.109, 0.4025), (0.1873, -0.109, 0.4298), (0.1724, -0.1313, 0.4298), (-0.1724, -0.1313, 0.4298), (-0.1873, -0.109, 0.4298), (0.1873, -0.109, 1.337), (0.1724, -0.1313, 1.337), (-0.1724, -0.1313, 1.339), (-0.1873, -0.109, 1.339), (0.1873, -0.109, 1.364), (0.1724, -0.1313, 1.364), (-0.1724, -0.1313, 1.366), (-0.1873, -0.109, 1.366), (-0.1632, -0.1415, 0.4873), (-0.202, -0.08356, 0.4873), (-0.1632, -0.1415, 0.6077), (-0.202, -0.08356, 0.6077), (-0.1632, -0.1415, 1.126), (-0.202, -0.08356, 1.126), (-0.1632, -0.1415, 1.246), (-0.202, -0.08356, 1.246)], [], [(171, 1, 3, 172), (172, 3, 5, 173), (173, 5, 7, 174), (174, 7, 9, 175), (175, 9, 11, 176), (176, 11, 13, 177), (177, 13, 15, 178), (178, 15, 17, 179), (179, 17, 19, 180), (180, 19, 21, 181), (181, 21, 23, 182), (182, 23, 25, 183), (183, 25, 27, 184), (184, 27, 29, 185), (7, 5, 66, 67), (185, 29, 31, 186), (186, 31, 1, 171), (0, 2, 4, 6, 8, 10, 12, 14, 16, 18, 20, 22, 24, 26, 28, 30), (30, 47, 32, 0), (28, 46, 47, 30), (26, 45, 46, 28), (24, 44, 45, 26), (22, 43, 44, 24), (20, 42, 43, 22), (18, 41, 42, 20), (16, 40, 41, 18), (14, 39, 40, 16), (12, 38, 39, 14), (10, 37, 38, 12), (8, 36, 37, 10), (6, 35, 36, 8), (4, 34, 35, 6), (2, 33, 34, 4), (0, 32, 33, 2), (47, 63, 48, 32), (46, 62, 63, 47), (45, 61, 62, 46), (44, 60, 61, 45), (43, 59, 60, 44), (42, 58, 59, 43), (41, 57, 58, 42), (40, 56, 57, 41), (39, 55, 56, 40), (38, 54, 55, 39), (37, 53, 54, 38), (36, 52, 53, 37), (35, 51, 52, 36), (34, 50, 51, 35), (33, 49, 50, 34), (32, 48, 49, 33), (17, 15, 71, 72), (3, 1, 65, 64), (27, 25, 76, 77), (13, 11, 69, 70), (23, 21, 74, 75), (1, 31, 79, 65), (9, 7, 67, 68), (19, 17, 72, 73), (29, 27, 77, 78), (5, 3, 64, 66), (15, 13, 70, 71), (25, 23, 75, 76), (11, 9, 68, 69), (21, 19, 73, 74), (31, 29, 78, 79), (79, 95, 81, 65), (76, 92, 93, 77), (95, 111, 97, 81), (85, 101, 102, 86), (88, 104, 105, 89), (80, 96, 98, 82), (89, 105, 106, 90), (82, 98, 99, 83), (90, 106, 107, 91), (83, 99, 100, 84), (91, 107, 108, 92), (85, 84, 100, 101), (92, 108, 109, 93), (93, 109, 110, 94), (86, 102, 103, 87), (94, 110, 111, 95), (87, 103, 104, 88), (188, 187, 121, 122), (127, 126, 142, 143), (190, 189, 114, 115), (191, 188, 122, 123), (192, 190, 115, 116), (193, 191, 123, 124), (194, 192, 116, 117), (195, 193, 124, 125), (196, 194, 117, 118), (197, 195, 125, 126), (198, 196, 118, 119), (199, 197, 126, 127), (200, 198, 119, 120), (202, 201, 113, 112), (201, 199, 127, 113), (187, 200, 120, 121), (189, 202, 112, 114), (141, 140, 156, 157), (120, 119, 135, 136), (112, 113, 129, 128), (113, 127, 143, 129), (121, 120, 136, 137), (114, 112, 128, 130), (122, 121, 137, 138), (115, 114, 130, 131), (123, 122, 138, 139), (116, 115, 131, 132), (124, 123, 139, 140), (117, 116, 132, 133), (125, 124, 140, 141), (118, 117, 133, 134), (126, 125, 141, 142), (119, 118, 134, 135), (147, 146, 160), (134, 133, 149, 150), (142, 141, 157, 158), (135, 134, 150, 151), (143, 142, 158, 159), (136, 135, 151, 152), (128, 129, 145, 144), (129, 143, 159, 145), (137, 136, 152, 153), (130, 128, 144, 146), (138, 137, 153, 154), (131, 130, 146, 147), (139, 138, 154, 155), (132, 131, 147, 148), (140, 139, 155, 156), (133, 132, 148, 149), (155, 154, 160), (148, 147, 160), (156, 155, 160), (149, 148, 160), (157, 156, 160), (150, 149, 160), (158, 157, 160), (151, 150, 160), (159, 158, 160), (152, 151, 160), (144, 145, 160), (145, 159, 160), (153, 152, 160), (146, 144, 160), (154, 153, 160), (213, 214, 247, 246), (212, 213, 246, 245), (211, 212, 245, 244), (243, 210, 211, 244), (207, 166, 266, 237), (242, 267, 243), (241, 164, 267, 242), (240, 163, 164, 241), (239, 162, 163, 240), (238, 266, 162, 239), (237, 266, 238), (205, 206, 236, 235), (204, 205, 235, 234), (203, 204, 234, 233), (232, 215, 203, 233), (185, 186, 214, 213), (184, 185, 213, 212), (183, 184, 212, 211), (210, 182, 183, 211), (210, 170, 181, 182), (267, 170, 210, 243), (268, 165, 287, 288), (209, 273, 293, 286), (267, 164, 278, 277), (165, 209, 286, 287), (174, 175, 206, 205), (173, 174, 205, 204), (172, 173, 204, 203), (215, 171, 172, 203), (214, 215, 232, 247), (166, 207, 176, 177), (169, 180, 181, 170), (168, 179, 180, 169), (167, 178, 179, 168), (166, 177, 178, 167), (175, 176, 207, 206), (64, 65, 81, 80), (72, 88, 89, 73), (64, 80, 82, 66), (73, 89, 90, 74), (66, 82, 83, 67), (74, 90, 91, 75), (67, 83, 84, 68), (75, 91, 92, 76), (84, 85, 69, 68), (85, 86, 70, 69), (77, 93, 94, 78), (71, 87, 88, 72), (86, 87, 71, 70), (98, 96, 202, 189), (105, 104, 200, 187), (97, 111, 199, 201), (96, 97, 201, 202), (104, 103, 198, 200), (111, 110, 197, 199), (103, 102, 196, 198), (110, 109, 195, 197), (102, 101, 194, 196), (109, 108, 193, 195), (101, 100, 192, 194), (108, 107, 191, 193), (100, 99, 190, 192), (107, 106, 188, 191), (99, 98, 189, 190), (106, 105, 187, 188), (206, 207, 237, 236), (161, 208, 271, 270), (270, 271, 272, 269), (269, 272, 273, 268), (268, 273, 209, 165), (48, 231, 216, 49), (49, 216, 217, 50), (50, 217, 218, 51), (51, 218, 219, 52), (52, 219, 220, 53), (53, 220, 221, 54), (54, 221, 222, 55), (55, 222, 223, 56), (56, 223, 224, 57), (57, 224, 225, 58), (58, 225, 226, 59), (59, 226, 227, 60), (60, 227, 228, 61), (61, 228, 229, 62), (62, 229, 230, 63), (63, 230, 231, 48), (231, 232, 233, 216), (216, 233, 234, 217), (217, 234, 235, 218), (218, 235, 236, 219), (219, 236, 237, 220), (220, 237, 238, 221), (221, 238, 239, 222), (223, 222, 255, 251), (240, 241, 256, 250), (224, 241, 242, 225), (225, 242, 243, 226), (226, 243, 244, 227), (227, 244, 245, 228), (228, 245, 246, 229), (229, 246, 247, 230), (230, 247, 232, 231), (253, 258, 261, 265), (259, 252, 264, 260), (241, 224, 257, 256), (222, 239, 254, 255), (224, 223, 251, 257), (239, 240, 250, 254), (248, 249, 255, 254), (253, 252, 256, 257), (249, 258, 251, 255), (258, 253, 257, 251), (259, 248, 254, 250), (252, 259, 250, 256), (263, 262, 260, 261), (261, 260, 264, 265), (252, 253, 265, 264), (248, 259, 260, 262), (258, 249, 263, 261), (249, 248, 262, 263), (273, 272, 292, 293), (266, 166, 274, 275), (208, 161, 285, 284), (272, 271, 291, 292), (283, 282, 168, 169), (271, 208, 284, 291), (161, 270, 290, 285), (284, 285, 275, 274), (287, 286, 276, 277), (288, 287, 277, 278), (289, 288, 278, 279), (290, 289, 279, 280), (285, 290, 280, 275), (291, 284, 274, 281), (292, 291, 281, 282), (293, 292, 282, 283), (286, 293, 283, 276), (164, 163, 279, 278), (269, 268, 288, 289), (163, 162, 280, 279), (270, 269, 289, 290), (170, 267, 277, 276), (162, 266, 275, 280), (281, 274, 166, 167), (282, 281, 167, 168), (276, 283, 169, 170), (81, 97, 96, 80), (94, 95, 79, 78), (186, 171, 215, 214), (294, 298, 299, 295), (296, 300, 301, 297), (302, 306, 307, 303), (304, 308, 309, 305), (310, 312, 313, 311), (314, 316, 317, 315)])
me_cylinder.polygons.foreach_set('use_smooth', [True] * 301)
me_cylinder.polygons.foreach_set('material_index', [0, 0, 0, 0, 0, 0, 0, 0, 0, 0, 0, 0, 0, 0, 0, 0, 0, 0, 0, 0, 0, 0, 0, 0, 0, 0, 0, 0, 0, 0, 0, 0, 0, 0, 0, 0, 0, 0, 0, 0, 0, 0, 0, 0, 0, 0, 0, 0, 0, 0, 0, 0, 0, 0, 0, 0, 0, 0, 0, 0, 0, 0, 0, 0, 0, 0, 0, 0, 0, 0, 0, 0, 0, 0, 0, 0, 0, 0, 0, 0, 0, 0, 0, 0, 0, 0, 0, 0, 0, 0, 0, 0, 0, 0, 0, 0, 0, 0, 0, 0, 0, 0, 0, 0, 0, 0, 0, 0, 0, 0, 0, 0, 0, 0, 0, 0, 0, 0, 0, 0, 0, 0, 0, 0, 0, 0, 0, 0, 0, 0, 0, 0, 0, 0, 0, 0, 0, 0, 0, 0, 0, 0, 0, 0, 0, 0, 0, 0, 0, 0, 0, 0, 0, 0, 0, 0, 0, 0, 0, 0, 0, 0, 0, 0, 0, 0, 0, 0, 0, 0, 0, 0, 0, 0, 0, 0, 0, 0, 0, 0, 0, 0, 0, 0, 0, 0, 0, 0, 0, 0, 0, 0, 0, 0, 0, 0, 0, 0, 0, 0, 0, 0, 0, 0, 0, 0, 0, 0, 0, 0, 0, 0, 0, 0, 0, 0, 0, 0, 0, 0, 0, 0, 0, 0, 0, 0, 0, 0, 0, 0, 0, 0, 0, 0, 0, 0, 0, 0, 0, 0, 0, 0, 0, 0, 0, 0, 0, 0, 0, 0, 0, 0, 0, 0, 0, 0, 0, 0, 0, 0, 0, 0, 0, 0, 0, 0, 0, 0, 0, 0, 0, 0, 0, 0, 0, 0, 0, 0, 0, 0, 0, 0, 0, 0, 0, 0, 0, 0, 0, 0, 0, 0, 0, 0, 0, 1, 1, 1, 1, 1, 1])
_uv = me_cylinder.uv_layers.new(name='UVMap')
_uv.uv.foreach_set('vector', [0.0, 0.9859, 0.0, 0.9985, 0.0835, 0.9985, 0.0835, 0.9859, 0.0835, 0.9859, 0.0835, 0.9985, 0.167, 0.9985, 0.167, 0.9859, 0.167, 0.9859, 0.167, 0.9985, 0.2505, 0.9985, 0.2505, 0.9859, 0.2505, 0.9859, 0.2505, 0.9985, 0.334, 0.9985, 0.334, 0.9859, 0.334, 0.9859, 0.334, 0.9985, 0.4175, 0.9985, 0.4175, 0.9859, 0.4175, 0.9859, 0.4175, 0.9985, 0.501, 0.9985, 0.501, 0.9859, 0.501, 0.9859, 0.501, 0.9985, 0.5845, 0.9985, 0.5845, 0.9859, 0.5845, 0.9859, 0.5845, 0.9985, 0.668, 0.9985, 0.668, 0.9859, 0.668, 0.9859, 0.668, 0.9985, 0.7515, 0.9985, 0.7515, 0.9859, 0.7515, 0.9859, 0.7515, 0.9985, 0.835, 0.9985, 0.835, 0.9859, 0.835, 0.9859, 0.835, 0.9985, 0.9185, 0.9985, 0.9185, 0.9859, 0.9185, 0.9859, 0.9185, 0.9985, 1.002, 0.9985, 1.002, 0.9859, 1.002, 0.9859, 1.002, 0.9985, 1.086, 0.9985, 1.086, 0.9859, 1.086, 0.9859, 1.086, 0.9985, 1.169, 0.9985, 1.169, 0.9859, 0.8241, 0.8453, 0.8875, 0.8453, 0.8875, 0.9047, 0.8241, 0.9047, 1.169, 0.9859, 1.169, 0.9985, 1.253, 0.9985, 1.253, 0.9859, 1.253, 0.9859, 1.253, 0.9985, 1.336, 0.9985, 1.336, 0.9859, 0.3762, 0.2611, 0.3856, 0.2837, 0.4029, 0.301, 0.4254, 0.3104, 0.4498, 0.3104, 0.4724, 0.301, 0.4897, 0.2837, 0.499, 0.2611, 0.499, 0.2367, 0.4897, 0.2141, 0.4724, 0.1968, 0.4498, 0.1874, 0.4254, 0.1874, 0.4029, 0.1968, 0.3856, 0.2141, 0.3762, 0.2367, 0.8066, 0.3129, 0.8066, 0.5297, 0.8604, 0.5297, 0.8604, 0.3129, 0.7529, 0.3129, 0.7529, 0.5297, 0.8066, 0.5297, 0.8066, 0.3129, 0.6991, 0.3129, 0.6991, 0.5297, 0.7529, 0.5297, 0.7529, 0.3129, 0.6453, 0.3129, 0.6453, 0.5297, 0.6991, 0.5297, 0.6991, 0.3129, 0.5915, 0.3129, 0.5915, 0.5297, 0.6453, 0.5297, 0.6453, 0.3129, 0.5378, 0.3129, 0.5378, 0.5297, 0.5915, 0.5297, 0.5915, 0.3129, 0.484, 0.3129, 0.484, 0.5297, 0.5378, 0.5297, 0.5378, 0.3129, 0.4302, 0.3129, 0.4302, 0.5297, 0.484, 0.5297, 0.484, 0.3129, 0.3764, 0.3129, 0.3764, 0.5297, 0.4302, 0.5297, 0.4302, 0.3129, 0.3227, 0.3129, 0.3227, 0.5297, 0.3764, 0.5297, 0.3764, 0.3129, 0.2689, 0.3129, 0.2689, 0.5297, 0.3227, 0.5297, 0.3227, 0.3129, 0.2151, 0.3129, 0.2151, 0.5297, 0.2689, 0.5297, 0.2689, 0.3129, 0.1613, 0.3129, 0.1613, 0.5297, 0.2151, 0.5297, 0.2151, 0.3129, 0.1076, 0.3129, 0.1076, 0.5297, 0.1613, 0.5297, 0.1613, 0.3129, 0.05378, 0.3129, 0.05378, 0.5297, 0.1076, 0.5297, 0.1076, 0.3129, 0.0, 0.3129, 0.0, 0.5297, 0.05378, 0.5297, 0.05378, 0.3129, 0.8027, 0.9859, 0.8027, 0.9985, 0.8562, 0.9985, 0.8562, 0.9859, 0.7492, 0.9859, 0.7492, 0.9985, 0.8027, 0.9985, 0.8027, 0.9859, 0.6957, 0.9859, 0.6957, 0.9985, 0.7492, 0.9985, 0.7492, 0.9859, 0.6421, 0.9859, 0.6421, 0.9985, 0.6957, 0.9985, 0.6957, 0.9859, 0.5886, 0.9859, 0.5886, 0.9985, 0.6421, 0.9985, 0.6421, 0.9859, 0.5351, 0.9859, 0.5351, 0.9985, 0.5886, 0.9985, 0.5886, 0.9859, 0.4816, 0.9859, 0.4816, 0.9985, 0.5351, 0.9985, 0.5351, 0.9859, 0.4281, 0.9859, 0.4281, 0.9985, 0.4816, 0.9985, 0.4816, 0.9859, 0.3746, 0.9859, 0.3746, 0.9985, 0.4281, 0.9985, 0.4281, 0.9859, 0.3211, 0.9859, 0.3211, 0.9985, 0.3746, 0.9985, 0.3746, 0.9859, 0.2676, 0.9859, 0.2676, 0.9985, 0.3211, 0.9985, 0.3211, 0.9859, 0.214, 0.9859, 0.214, 0.9985, 0.2676, 0.9985, 0.2676, 0.9859, 0.1605, 0.9859, 0.1605, 0.9985, 0.214, 0.9985, 0.214, 0.9859, 0.107, 0.9859, 0.107, 0.9985, 0.1605, 0.9985, 0.1605, 0.9859, 0.05351, 0.9859, 0.05351, 0.9985, 0.107, 0.9985, 0.107, 0.9859, 0.0, 0.9859, 0.0, 0.9985, 0.05351, 0.9985, 0.05351, 0.9859, 0.5072, 0.8453, 0.5706, 0.8453, 0.5706, 0.9047, 0.5072, 0.9047, 0.9509, 0.8453, 1.014, 0.8453, 1.014, 0.9047, 0.9509, 0.9047, 0.1902, 0.8453, 0.2536, 0.8453, 0.2536, 0.9047, 0.1902, 0.9047, 0.6339, 0.8453, 0.6973, 0.8453, 0.6973, 0.9047, 0.6339, 0.9047, 0.317, 0.8453, 0.3804, 0.8453, 0.3804, 0.9047, 0.317, 0.9047, 0.0, 0.8453, 0.06339, 0.8453, 0.06339, 0.9047, 0.0, 0.9047, 0.7607, 0.8453, 0.8241, 0.8453, 0.8241, 0.9047, 0.7607, 0.9047, 0.4438, 0.8453, 0.5072, 0.8453, 0.5072, 0.9047, 0.4438, 0.9047, 0.1268, 0.8453, 0.1902, 0.8453, 0.1902, 0.9047, 0.1268, 0.9047, 0.8875, 0.8453, 0.9509, 0.8453, 0.9509, 0.9047, 0.8875, 0.9047, 0.5706, 0.8453, 0.6339, 0.8453, 0.6339, 0.9047, 0.5706, 0.9047, 0.2536, 0.8453, 0.317, 0.8453, 0.317, 0.9047, 0.2536, 0.9047, 0.6973, 0.8453, 0.7607, 0.8453, 0.7607, 0.9047, 0.6973, 0.9047, 0.3804, 0.8453, 0.4438, 0.8453, 0.4438, 0.9047, 0.3804, 0.9047, 0.06339, 0.8453, 0.1268, 0.8453, 0.1268, 0.9047, 0.06339, 0.9047, 0.5438, 0.9844, 0.5438, 1.0, 0.5801, 1.0, 0.5801, 0.9844, 0.4351, 0.9844, 0.4351, 1.0, 0.4713, 1.0, 0.4713, 0.9844, 0.751, 0.9389, 0.751, 0.9672, 0.8011, 0.9672, 0.8011, 0.9389, 0.2503, 0.9389, 0.2503, 0.9672, 0.3004, 0.9672, 0.3004, 0.9389, 0.4005, 0.9389, 0.4005, 0.9672, 0.4506, 0.9672, 0.4506, 0.9389, 0.05007, 0.9389, 0.05007, 0.9672, 0.1001, 0.9672, 0.1001, 0.9389, 0.4506, 0.9389, 0.4506, 0.9672, 0.5007, 0.9672, 0.5007, 0.9389, 0.1001, 0.9389, 0.1001, 0.9672, 0.1502, 0.9672, 0.1502, 0.9389, 0.5007, 0.9389, 0.5007, 0.9672, 0.5508, 0.9672, 0.5508, 0.9389, 0.1502, 0.9389, 0.1502, 0.9672, 0.2003, 0.9672, 0.2003, 0.9389, 0.5508, 0.9389, 0.5508, 0.9672, 0.6008, 0.9672, 0.6008, 0.9389, 0.2503, 0.9389, 0.2003, 0.9389, 0.2003, 0.9672, 0.2503, 0.9672, 0.6008, 0.9389, 0.6008, 0.9672, 0.6509, 0.9672, 0.6509, 0.9389, 0.6509, 0.9389, 0.6509, 0.9672, 0.701, 0.9672, 0.701, 0.9389, 0.3004, 0.9389, 0.3004, 0.9672, 0.3505, 0.9672, 0.3505, 0.9389, 0.701, 0.9389, 0.701, 0.9672, 0.751, 0.9672, 0.751, 0.9389, 0.3505, 0.9389, 0.3505, 0.9672, 0.4005, 0.9672, 0.4005, 0.9389, 0.3917, 0.3605, 0.4167, 0.3607, 0.4141, 0.3736, 0.3941, 0.3734, 0.361, 0.4519, 0.3535, 0.4335, 0.3663, 0.431, 0.372, 0.4447, 0.4392, 0.4776, 0.4158, 0.4869, 0.4134, 0.474, 0.4319, 0.4666, 0.3683, 0.3698, 0.3917, 0.3605, 0.3941, 0.3734, 0.3756, 0.3809, 0.4572, 0.4599, 0.4392, 0.4776, 0.4319, 0.4666, 0.4463, 0.4525, 0.3503, 0.3875, 0.3683, 0.3698, 0.3756, 0.3809, 0.3612, 0.395, 0.4669, 0.4366, 0.4572, 0.4599, 0.4463, 0.4525, 0.454, 0.434, 0.3406, 0.4108, 0.3503, 0.3875, 0.3612, 0.395, 0.3535, 0.4135, 0.4669, 0.4115, 0.4669, 0.4366, 0.454, 0.434, 0.454, 0.414, 0.3406, 0.436, 0.3406, 0.4108, 0.3535, 0.4135, 0.3535, 0.4335, 0.4574, 0.3883, 0.4669, 0.4115, 0.454, 0.414, 0.4464, 0.3956, 0.3501, 0.4592, 0.3406, 0.436, 0.3535, 0.4335, 0.361, 0.4519, 0.4398, 0.3705, 0.4574, 0.3883, 0.4464, 0.3956, 0.4325, 0.3814, 0.3908, 0.4867, 0.3677, 0.4769, 0.3751, 0.4661, 0.3935, 0.4738, 0.3677, 0.4769, 0.3501, 0.4592, 0.361, 0.4519, 0.3751, 0.4661, 0.4167, 0.3607, 0.4398, 0.3705, 0.4325, 0.3814, 0.4141, 0.3736, 0.4158, 0.4869, 0.3908, 0.4867, 0.3935, 0.4738, 0.4134, 0.474, 0.3664, 0.4161, 0.3722, 0.4024, 0.3875, 0.4127, 0.3846, 0.4198, 0.4325, 0.3814, 0.4464, 0.3956, 0.4355, 0.4028, 0.4251, 0.3922, 0.3935, 0.4738, 0.3751, 0.4661, 0.3824, 0.4553, 0.3961, 0.461, 0.3751, 0.4661, 0.361, 0.4519, 0.372, 0.4447, 0.3824, 0.4553, 0.4141, 0.3736, 0.4325, 0.3814, 0.4251, 0.3922, 0.4114, 0.3864, 0.4134, 0.474, 0.3935, 0.4738, 0.3961, 0.461, 0.411, 0.4611, 0.3941, 0.3734, 0.4141, 0.3736, 0.4114, 0.3864, 0.3966, 0.3863, 0.4319, 0.4666, 0.4134, 0.474, 0.411, 0.4611, 0.4247, 0.4555, 0.3756, 0.3809, 0.3941, 0.3734, 0.3966, 0.3863, 0.3828, 0.3919, 0.4463, 0.4525, 0.4319, 0.4666, 0.4247, 0.4555, 0.4353, 0.4451, 0.3612, 0.395, 0.3756, 0.3809, 0.3828, 0.3919, 0.3722, 0.4024, 0.454, 0.434, 0.4463, 0.4525, 0.4353, 0.4451, 0.4411, 0.4314, 0.3535, 0.4135, 0.3612, 0.395, 0.3722, 0.4024, 0.3664, 0.4161, 0.454, 0.414, 0.454, 0.434, 0.4411, 0.4314, 0.4411, 0.4165, 0.3535, 0.4335, 0.3535, 0.4135, 0.3664, 0.4161, 0.3663, 0.431, 0.4464, 0.3956, 0.454, 0.414, 0.4411, 0.4165, 0.4355, 0.4028, 0.4146, 0.4401, 0.4075, 0.443, 0.4038, 0.4237, 0.4411, 0.4165, 0.4411, 0.4314, 0.4229, 0.4277, 0.423, 0.42, 0.3663, 0.431, 0.3664, 0.4161, 0.3846, 0.4198, 0.3845, 0.4274, 0.4355, 0.4028, 0.4411, 0.4165, 0.423, 0.42, 0.4201, 0.4129, 0.372, 0.4447, 0.3663, 0.431, 0.3845, 0.4274, 0.3874, 0.4345, 0.4251, 0.3922, 0.4355, 0.4028, 0.4201, 0.4129, 0.4147, 0.4075, 0.3961, 0.461, 0.3824, 0.4553, 0.3928, 0.4399, 0.3998, 0.4429, 0.3824, 0.4553, 0.372, 0.4447, 0.3874, 0.4345, 0.3928, 0.4399, 0.4114, 0.3864, 0.4251, 0.3922, 0.4147, 0.4075, 0.4077, 0.4045, 0.411, 0.4611, 0.3961, 0.461, 0.3998, 0.4429, 0.4075, 0.443, 0.3966, 0.3863, 0.4114, 0.3864, 0.4077, 0.4045, 0.4, 0.4045, 0.4247, 0.4555, 0.411, 0.4611, 0.4075, 0.443, 0.4146, 0.4401, 0.3828, 0.3919, 0.3966, 0.3863, 0.4, 0.4045, 0.393, 0.4074, 0.4353, 0.4451, 0.4247, 0.4555, 0.4146, 0.4401, 0.42, 0.4347, 0.3722, 0.4024, 0.3828, 0.3919, 0.393, 0.4074, 0.3875, 0.4127, 0.4411, 0.4314, 0.4353, 0.4451, 0.42, 0.4347, 0.4229, 0.4277, 0.393, 0.4074, 0.4, 0.4045, 0.4038, 0.4237, 0.42, 0.4347, 0.4146, 0.4401, 0.4038, 0.4237, 0.3875, 0.4127, 0.393, 0.4074, 0.4038, 0.4237, 0.4229, 0.4277, 0.42, 0.4347, 0.4038, 0.4237, 0.3846, 0.4198, 0.3875, 0.4127, 0.4038, 0.4237, 0.423, 0.42, 0.4229, 0.4277, 0.4038, 0.4237, 0.3845, 0.4274, 0.3846, 0.4198, 0.4038, 0.4237, 0.4201, 0.4129, 0.423, 0.42, 0.4038, 0.4237, 0.3874, 0.4345, 0.3845, 0.4274, 0.4038, 0.4237, 0.4147, 0.4075, 0.4201, 0.4129, 0.4038, 0.4237, 0.3998, 0.4429, 0.3928, 0.4399, 0.4038, 0.4237, 0.3928, 0.4399, 0.3874, 0.4345, 0.4038, 0.4237, 0.4077, 0.4045, 0.4147, 0.4075, 0.4038, 0.4237, 0.4075, 0.443, 0.3998, 0.4429, 0.4038, 0.4237, 0.4, 0.4045, 0.4077, 0.4045, 0.4038, 0.4237, 0.6052, 0.3807, 0.6052, 0.4015, 0.5741, 0.4015, 0.5741, 0.3807, 0.6052, 0.3598, 0.6052, 0.3807, 0.5741, 0.3807, 0.5741, 0.3598, 0.6052, 0.339, 0.6052, 0.3598, 0.5741, 0.3598, 0.5741, 0.339, 0.5741, 0.3181, 0.6052, 0.3181, 0.6052, 0.339, 0.5741, 0.339, 0.5212, 0.5364, 0.5213, 0.5553, 0.4991, 0.5553, 0.4931, 0.5364, 0.4931, 0.6307, 0.4991, 0.6307, 0.4931, 0.6495, 0.4931, 0.6118, 0.4991, 0.6118, 0.4991, 0.6307, 0.4931, 0.6307, 0.4931, 0.593, 0.4991, 0.593, 0.4991, 0.6118, 0.4931, 0.6118, 0.4931, 0.5741, 0.4991, 0.5741, 0.4991, 0.593, 0.4931, 0.593, 0.4931, 0.5553, 0.4991, 0.5553, 0.4991, 0.5741, 0.4931, 0.5741, 0.4931, 0.5364, 0.4991, 0.5553, 0.4931, 0.5553, 0.6052, 0.4849, 0.6052, 0.5058, 0.5741, 0.5058, 0.5741, 0.4849, 0.6052, 0.4641, 0.6052, 0.4849, 0.5741, 0.4849, 0.5741, 0.4641, 0.6052, 0.4432, 0.6052, 0.4641, 0.5741, 0.4641, 0.5741, 0.4432, 0.5741, 0.4224, 0.6052, 0.4224, 0.6052, 0.4432, 0.5741, 0.4432, 0.623, 0.3807, 0.623, 0.4015, 0.6052, 0.4015, 0.6052, 0.3807, 0.623, 0.3598, 0.623, 0.3807, 0.6052, 0.3807, 0.6052, 0.3598, 0.623, 0.339, 0.623, 0.3598, 0.6052, 0.3598, 0.6052, 0.339, 0.6052, 0.3181, 0.623, 0.3181, 0.623, 0.339, 0.6052, 0.339, 0.5212, 0.6495, 0.5213, 0.6307, 0.5373, 0.6307, 0.5373, 0.6495, 0.4991, 0.6307, 0.5213, 0.6307, 0.5212, 0.6495, 0.4931, 0.6495, 0.9072, 0.1854, 0.999, 0.1854, 0.999, 0.09576, 0.9072, 0.09576, 0.501, 0.1854, 0.5928, 0.1854, 0.5928, 0.09576, 0.501, 0.09576, 0.999, 0.0009766, 0.8745, 0.0009766, 0.8745, 0.03112, 0.999, 0.03112, 0.2334, 0.09576, 0.2334, 0.1096, 0.2198, 0.1096, 0.2198, 0.09576, 0.623, 0.4849, 0.623, 0.5058, 0.6052, 0.5058, 0.6052, 0.4849, 0.623, 0.4641, 0.623, 0.4849, 0.6052, 0.4849, 0.6052, 0.4641, 0.623, 0.4432, 0.623, 0.4641, 0.6052, 0.4641, 0.6052, 0.4432, 0.6052, 0.4224, 0.623, 0.4224, 0.623, 0.4432, 0.6052, 0.4432, 0.6052, 0.4015, 0.6052, 0.4224, 0.5741, 0.4224, 0.5741, 0.4015, 0.5213, 0.5553, 0.5212, 0.5364, 0.5373, 0.5364, 0.5373, 0.5553, 0.5213, 0.6118, 0.5373, 0.6118, 0.5373, 0.6307, 0.5213, 0.6307, 0.5213, 0.593, 0.5373, 0.593, 0.5373, 0.6118, 0.5213, 0.6118, 0.5213, 0.5741, 0.5373, 0.5741, 0.5373, 0.593, 0.5213, 0.593, 0.5213, 0.5553, 0.5373, 0.5553, 0.5373, 0.5741, 0.5213, 0.5741, 0.623, 0.5058, 0.623, 0.5266, 0.6052, 0.5266, 0.6052, 0.5058, 0.03626, 0.9844, 0.0, 0.9844, 0.0, 1.0, 0.03626, 1.0, 0.2901, 0.9844, 0.2901, 1.0, 0.3263, 1.0, 0.3263, 0.9844, 0.03626, 0.9844, 0.03626, 1.0, 0.07251, 1.0, 0.07251, 0.9844, 0.3263, 0.9844, 0.3263, 1.0, 0.3626, 1.0, 0.3626, 0.9844, 0.07251, 0.9844, 0.07251, 1.0, 0.1088, 1.0, 0.1088, 0.9844, 0.3626, 0.9844, 0.3626, 1.0, 0.3988, 1.0, 0.3988, 0.9844, 0.1088, 0.9844, 0.1088, 1.0, 0.145, 1.0, 0.145, 0.9844, 0.3988, 0.9844, 0.3988, 1.0, 0.4351, 1.0, 0.4351, 0.9844, 0.145, 1.0, 0.1813, 1.0, 0.1813, 0.9844, 0.145, 0.9844, 0.1813, 1.0, 0.2175, 1.0, 0.2175, 0.9844, 0.1813, 0.9844, 0.4713, 0.9844, 0.4713, 1.0, 0.5076, 1.0, 0.5076, 0.9844, 0.2538, 0.9844, 0.2538, 1.0, 0.2901, 1.0, 0.2901, 0.9844, 0.2175, 1.0, 0.2538, 1.0, 0.2538, 0.9844, 0.2175, 0.9844, 0.5319, 0.9859, 0.5699, 0.9859, 0.5699, 0.9985, 0.5319, 0.9985, 0.2659, 0.9859, 0.3039, 0.9859, 0.3039, 0.9985, 0.2659, 0.9985, 0.0, 0.9859, 0.03799, 0.9859, 0.03799, 0.9985, 0.0, 0.9985, 0.5699, 0.9859, 0.6078, 0.9859, 0.6078, 0.9985, 0.5699, 0.9985, 0.3039, 0.9859, 0.3419, 0.9859, 0.3419, 0.9985, 0.3039, 0.9985, 0.03799, 0.9859, 0.07598, 0.9859, 0.07598, 0.9985, 0.03799, 0.9985, 0.3419, 0.9859, 0.3799, 0.9859, 0.3799, 0.9985, 0.3419, 0.9985, 0.07598, 0.9859, 0.114, 0.9859, 0.114, 0.9985, 0.07598, 0.9985, 0.3799, 0.9859, 0.4179, 0.9859, 0.4179, 0.9985, 0.3799, 0.9985, 0.114, 0.9859, 0.152, 0.9859, 0.152, 0.9985, 0.114, 0.9985, 0.4179, 0.9859, 0.4559, 0.9859, 0.4559, 0.9985, 0.4179, 0.9985, 0.152, 0.9859, 0.19, 0.9859, 0.19, 0.9985, 0.152, 0.9985, 0.4559, 0.9859, 0.4939, 0.9859, 0.4939, 0.9985, 0.4559, 0.9985, 0.19, 0.9859, 0.2279, 0.9859, 0.2279, 0.9985, 0.19, 0.9985, 0.4939, 0.9859, 0.5319, 0.9859, 0.5319, 0.9985, 0.4939, 0.9985, 0.2279, 0.9859, 0.2659, 0.9859, 0.2659, 0.9985, 0.2279, 0.9985, 0.6052, 0.5058, 0.6052, 0.5266, 0.5741, 0.5266, 0.5741, 0.5058, 0.5008, 0.9289, 0.5008, 0.8992, 0.5382, 0.8992, 0.5382, 0.9289, 0.5382, 0.9289, 0.5382, 0.8992, 0.6035, 0.8992, 0.6035, 0.9289, 0.6035, 0.9289, 0.6035, 0.8992, 0.6689, 0.8992, 0.6689, 0.9289, 0.6689, 0.9289, 0.6689, 0.8992, 0.7063, 0.8992, 0.7063, 0.9289, 0.3754, 0.4224, 0.5307, 0.4224, 0.5307, 0.4432, 0.3754, 0.4432, 0.3754, 0.4432, 0.5307, 0.4432, 0.5307, 0.4641, 0.3754, 0.4641, 0.3754, 0.4641, 0.5307, 0.4641, 0.5307, 0.4849, 0.3754, 0.4849, 0.3754, 0.4849, 0.5307, 0.4849, 0.5307, 0.5058, 0.3754, 0.5058, 0.3754, 0.5058, 0.5307, 0.5058, 0.5307, 0.5266, 0.3754, 0.5266, 0.3135, 0.5364, 0.4539, 0.5364, 0.4539, 0.5553, 0.3135, 0.5553, 0.3135, 0.5553, 0.4539, 0.5553, 0.4539, 0.5741, 0.3135, 0.5741, 0.3135, 0.5741, 0.4539, 0.5741, 0.4539, 0.593, 0.3135, 0.593, 0.3135, 0.593, 0.4539, 0.593, 0.4539, 0.6118, 0.3135, 0.6118, 0.3135, 0.6118, 0.4539, 0.6118, 0.4539, 0.6307, 0.3135, 0.6307, 0.3135, 0.6307, 0.4539, 0.6307, 0.4539, 0.6495, 0.3135, 0.6495, 0.3754, 0.3181, 0.5307, 0.3181, 0.5307, 0.339, 0.3754, 0.339, 0.3754, 0.339, 0.5307, 0.339, 0.5307, 0.3598, 0.3754, 0.3598, 0.3754, 0.3598, 0.5307, 0.3598, 0.5307, 0.3807, 0.3754, 0.3807, 0.3754, 0.3807, 0.5307, 0.3807, 0.5307, 0.4015, 0.3754, 0.4015, 0.3754, 0.4015, 0.5307, 0.4015, 0.5307, 0.4224, 0.3754, 0.4224, 0.5307, 0.4224, 0.5741, 0.4224, 0.5741, 0.4432, 0.5307, 0.4432, 0.5307, 0.4432, 0.5741, 0.4432, 0.5741, 0.4641, 0.5307, 0.4641, 0.5307, 0.4641, 0.5741, 0.4641, 0.5741, 0.4849, 0.5307, 0.4849, 0.5307, 0.4849, 0.5741, 0.4849, 0.5741, 0.5058, 0.5307, 0.5058, 0.5307, 0.5058, 0.5741, 0.5058, 0.5741, 0.5266, 0.5307, 0.5266, 0.4539, 0.5364, 0.4931, 0.5364, 0.4931, 0.5553, 0.4539, 0.5553, 0.4539, 0.5553, 0.4931, 0.5553, 0.4931, 0.5741, 0.4539, 0.5741, 0.2198, 0.211, 0.2198, 0.3105, 0.2334, 0.3105, 0.2334, 0.211, 0.2334, 0.211, 0.2334, 0.3105, 0.2198, 0.3105, 0.2198, 0.211, 0.4539, 0.6118, 0.4931, 0.6118, 0.4931, 0.6307, 0.4539, 0.6307, 0.4539, 0.6307, 0.4931, 0.6307, 0.4931, 0.6495, 0.4539, 0.6495, 0.5307, 0.3181, 0.5741, 0.3181, 0.5741, 0.339, 0.5307, 0.339, 0.5307, 0.339, 0.5741, 0.339, 0.5741, 0.3598, 0.5307, 0.3598, 0.5307, 0.3598, 0.5741, 0.3598, 0.5741, 0.3807, 0.5307, 0.3807, 0.5307, 0.3807, 0.5741, 0.3807, 0.5741, 0.4015, 0.5307, 0.4015, 0.5307, 0.4015, 0.5741, 0.4015, 0.5741, 0.4224, 0.5307, 0.4224, 0.2824, 0.2811, 0.3283, 0.2811, 0.3283, 0.3104, 0.2824, 0.3104, 0.3283, 0.3104, 0.2824, 0.3104, 0.2824, 0.2811, 0.3283, 0.2811, 0.2198, 0.3105, 0.2198, 0.1115, 0.2334, 0.1115, 0.2334, 0.3105, 0.2334, 0.1115, 0.2334, 0.3105, 0.2198, 0.3105, 0.2198, 0.1115, 0.2198, 0.1115, 0.2198, 0.211, 0.2334, 0.211, 0.2334, 0.1115, 0.2334, 0.1115, 0.2334, 0.211, 0.2198, 0.211, 0.2198, 0.1115, 0.2494, 0.2785, 0.2494, 0.3087, 0.2351, 0.3087, 0.2351, 0.2785, 0.2494, 0.2186, 0.2494, 0.2489, 0.2351, 0.2489, 0.2351, 0.2186, 0.2494, 0.189, 0.2494, 0.2038, 0.2351, 0.2038, 0.2351, 0.189, 0.2494, 0.2038, 0.2494, 0.2186, 0.2351, 0.2186, 0.2351, 0.2038, 0.2494, 0.2637, 0.2494, 0.2785, 0.2351, 0.2785, 0.2351, 0.2637, 0.2494, 0.2489, 0.2494, 0.2637, 0.2351, 0.2637, 0.2351, 0.2489, 0.4468, 0.2297, 0.4468, 0.2511, 0.4381, 0.251, 0.4381, 0.2297, 0.4381, 0.2297, 0.4381, 0.251, 0.4294, 0.2511, 0.4294, 0.2297, 0.3743, 0.2811, 0.2824, 0.2811, 0.2824, 0.3104, 0.3743, 0.3104, 0.3743, 0.3104, 0.3283, 0.3104, 0.3283, 0.2811, 0.3743, 0.2811, 0.3283, 0.2811, 0.3743, 0.2811, 0.3743, 0.3104, 0.3283, 0.3104, 0.2824, 0.2811, 0.3743, 0.2811, 0.3743, 0.3104, 0.2824, 0.3104, 0.5928, 0.1854, 0.75, 0.1854, 0.75, 0.09576, 0.5928, 0.09576, 0.1712, 0.03313, 0.1712, 0.09396, 0.1562, 0.09396, 0.1562, 0.03313, 0.2334, 0.09576, 0.2198, 0.09576, 0.2198, 0.1096, 0.2334, 0.1096, 0.75, 0.1854, 0.9072, 0.1854, 0.9072, 0.09576, 0.75, 0.09576, 0.6255, 0.0009766, 0.75, 0.0009766, 0.75, 0.03112, 0.6255, 0.03112, 0.9072, 0.1854, 0.999, 0.1854, 0.999, 0.09576, 0.9072, 0.09576, 0.501, 0.1854, 0.5928, 0.1854, 0.5928, 0.09576, 0.501, 0.09576, 0.1227, 0.9836, 0.08553, 0.9836, 0.08553, 0.9699, 0.1227, 0.9699, 0.2876, 0.9836, 0.2504, 0.9836, 0.2504, 0.9699, 0.2876, 0.9699, 0.3193, 0.9836, 0.2876, 0.9836, 0.2876, 0.9699, 0.3193, 0.9699, 0.3514, 0.9836, 0.3193, 0.9836, 0.3193, 0.9699, 0.3514, 0.9699, 0.3835, 0.9836, 0.3514, 0.9836, 0.3514, 0.9699, 0.3835, 0.9699, 0.4152, 0.9836, 0.3835, 0.9836, 0.3835, 0.9699, 0.4152, 0.9699, 0.1545, 0.9836, 0.1227, 0.9836, 0.1227, 0.9699, 0.1545, 0.9699, 0.1866, 0.9836, 0.1545, 0.9836, 0.1545, 0.9699, 0.1866, 0.9699, 0.2186, 0.9836, 0.1866, 0.9836, 0.1866, 0.9699, 0.2186, 0.9699, 0.2504, 0.9836, 0.2186, 0.9836, 0.2186, 0.9699, 0.2504, 0.9699, 0.8745, 0.0009766, 0.75, 0.0009766, 0.75, 0.03112, 0.8745, 0.03112, 0.75, 0.1854, 0.9072, 0.1854, 0.9072, 0.09576, 0.75, 0.09576, 0.75, 0.0009766, 0.6255, 0.0009766, 0.6255, 0.03112, 0.75, 0.03112, 0.5928, 0.1854, 0.75, 0.1854, 0.75, 0.09576, 0.5928, 0.09576, 0.1562, 0.09396, 0.1562, 0.03313, 0.1712, 0.03313, 0.1712, 0.09396, 0.6255, 0.0009766, 0.501, 0.0009766, 0.501, 0.03112, 0.6255, 0.03112, 0.8745, 0.0009766, 0.999, 0.0009766, 0.999, 0.03112, 0.8745, 0.03112, 0.75, 0.0009766, 0.8745, 0.0009766, 0.8745, 0.03112, 0.75, 0.03112, 0.501, 0.0009766, 0.6255, 0.0009766, 0.6255, 0.03112, 0.501, 0.03112, 0.0, 0.9389, 0.0, 0.9672, 0.05007, 0.9672, 0.05007, 0.9389, 0.5076, 1.0, 0.5438, 1.0, 0.5438, 0.9844, 0.5076, 0.9844, 0.623, 0.4015, 0.623, 0.4224, 0.6052, 0.4224, 0.6052, 0.4015, 0.136, 0.7177, 0.136, 0.8452, 0.01067, 0.8452, 0.01067, 0.7177, 0.01067, 0.8452, 0.01067, 0.7177, 0.136, 0.7177, 0.136, 0.8452, 0.136, 0.7177, 0.136, 0.8452, 0.01067, 0.8452, 0.01067, 0.7177, 0.01067, 0.8452, 0.01067, 0.7177, 0.136, 0.7177, 0.136, 0.8452, 0.4415, 0.8541, 0.7067, 0.8541, 0.7067, 0.9904, 0.4415, 0.9904, 0.4415, 0.8541, 0.7067, 0.8541, 0.7067, 0.9904, 0.4415, 0.9904])
me_cylinder.materials.append(mat_stone_trim)
me_cylinder.materials.append(mat_nutsbolts)
me_cylinder.update()
me_plane_001 = bpy.data.meshes.new('Plane.001')
me_plane_001.from_pydata([(-2.0, 2.0, 0.0), (2.0, 2.0, 0.0), (-2.0, 0.1247, 0.0), (2.0, 0.1247, 0.0), (2.0, 1.125, 0.0), (-2.0, 1.125, 0.0), (2.0, 1.375, 0.0), (-2.0, 1.375, 0.0), (2.0, 1.625, 0.0), (-2.0, 1.625, 0.0), (2.0, 1.75, 0.0), (-2.0, 1.75, 0.0), (2.0, 1.875, 0.0), (-2.0, 1.875, 0.0), (2.0, 1.937, 0.0), (-2.0, 1.937, 0.0), (-2.0, 0.6247, 0.0), (2.0, 0.6247, 0.0), (2.0, -0.7546, 0.0), (-2.0, -0.7546, 0.0)], [], [(15, 14, 1, 0), (19, 18, 3, 2), (16, 17, 4, 5), (7, 6, 8, 9), (11, 10, 12, 13)])
_uv = me_plane_001.uv_layers.new(name='UVMap')
_uv.uv.foreach_set('vector', [0.0, 0.9859, 1.0, 0.9859, 1.0, 0.9985, 0.0, 0.9985, 0.0, 0.3129, 1.0, 0.3129, 1.0, 0.5297, 0.0, 0.5297, 0.0, 0.6577, 1.0, 0.6577, 1.0, 0.7797, 0.0, 0.7797, 0.0, 0.8453, 1.0, 0.8453, 1.0, 0.9047, 0.0, 0.9047, 0.0, 0.9389, 1.0, 0.9389, 1.0, 0.9672, 0.0, 0.9672])
_ca = me_plane_001.color_attributes.new('Attribute', 'BYTE_COLOR', 'CORNER')
_ca.data.foreach_set('color', [1.0, 1.0, 1.0, 1.0, 1.0, 1.0, 1.0, 1.0, 1.0, 1.0, 1.0, 1.0, 1.0, 1.0, 1.0, 1.0, 1.0, 1.0, 1.0, 1.0, 1.0, 1.0, 1.0, 1.0, 1.0, 1.0, 1.0, 1.0, 1.0, 1.0, 1.0, 1.0, 1.0, 1.0, 1.0, 1.0, 1.0, 1.0, 1.0, 1.0, 1.0, 1.0, 1.0, 1.0, 1.0, 1.0, 1.0, 1.0, 1.0, 1.0, 1.0, 1.0, 1.0, 1.0, 1.0, 1.0, 1.0, 1.0, 1.0, 1.0, 1.0, 1.0, 1.0, 1.0, 1.0, 1.0, 1.0, 1.0, 1.0, 1.0, 1.0, 1.0, 1.0, 1.0, 1.0, 1.0, 1.0, 1.0, 1.0, 1.0])
me_plane_001.materials.append(mat_stone_trim)
me_plane_001.update()
me_cube = bpy.data.meshes.new('Cube')
me_cube.from_pydata([(-1.859, -0.6097, -0.0699), (-1.859, -0.6097, 0.0699), (-1.859, 0.6097, -0.0699), (-1.859, 0.6097, 0.0699), (1.859, -0.6097, -0.0699), (1.859, -0.6097, 0.0699), (1.859, 0.6097, -0.0699), (1.859, 0.6097, 0.0699), (-2.03, 0.7805, -0.0699), (-2.03, -0.7805, -0.0699), (-2.03, -0.7805, 0.0699), (-2.03, 0.7805, 0.0699), (2.03, 0.7805, -0.0699), (2.03, 0.7805, 0.0699), (2.03, -0.7805, -0.0699), (2.03, -0.7805, 0.0699), (-1.934, 0.6842, -0.0699), (-1.934, -0.6842, -0.0699), (-1.934, -0.6842, 0.0699), (-1.934, 0.6842, 0.0699), (1.934, 0.6842, -0.0699), (1.934, 0.6842, 0.0699), (1.934, -0.6842, -0.0699), (1.934, -0.6842, 0.0699)], [], [(9, 10, 11, 8), (8, 11, 13, 12), (12, 13, 15, 14), (14, 15, 10, 9), (2, 6, 4, 0), (7, 3, 1, 5), (16, 17, 9, 8), (18, 19, 11, 10), (20, 16, 8, 12), (19, 21, 13, 11), (22, 20, 12, 14), (21, 23, 15, 13), (17, 22, 14, 9), (23, 18, 10, 15), (2, 0, 17, 16), (1, 3, 19, 18), (6, 2, 16, 20), (3, 7, 21, 19), (4, 6, 20, 22), (7, 5, 23, 21), (0, 4, 22, 17), (5, 1, 18, 23)])
me_cube.polygons.foreach_set('material_index', [1, 1, 1, 1, 2, 2, 1, 1, 1, 1, 1, 1, 1, 1, 0, 0, 0, 0, 0, 0, 0, 0])
_uv = me_cube.uv_layers.new(name='UVMap')
_uv.uv.foreach_set('vector', [0.9969, 0.03664, 0.9969, 0.09066, 0.5042, 0.09066, 0.5042, 0.03664, 0.999, 0.9365, 0.999, 0.9071, 0.0009766, 0.9071, 0.0009766, 0.9365, 0.5042, 0.09066, 0.5042, 0.03664, 0.9969, 0.03664, 0.9969, 0.09066, 0.999, 0.9365, 0.999, 0.9071, 0.0009766, 0.9071, 0.0009766, 0.9365, 0.6287, 0.6524, -0.3007, 0.6524, -0.3007, 0.3476, 0.6287, 0.3476, -0.2891, 0.3476, 0.6403, 0.3476, 0.6403, 0.6524, -0.2891, 0.6524, 1.586, 0.9391, 1.888, 0.9391, 1.888, 0.9675, 1.586, 0.9675, 1.104, 0.9677, 0.778, 0.9677, 0.778, 0.9392, 1.104, 0.9392, 0.7387, 0.9391, 1.586, 0.9391, 1.586, 0.9675, 0.7387, 0.9675, 0.778, 0.9677, -0.1373, 0.9677, -0.1373, 0.9392, 0.778, 0.9392, 0.4368, 0.9391, 0.7387, 0.9391, 0.7387, 0.9675, 0.4368, 0.9675, -0.1373, 0.9677, -0.4633, 0.9677, -0.4633, 0.9392, -0.1373, 0.9392, -0.4107, 0.9391, 0.4368, 0.9391, 0.4368, 0.9675, -0.4107, 0.9675, -0.4633, 0.9677, -1.379, 0.9677, -1.379, 0.9392, -0.4633, 0.9392, -0.2514, 0.9674, -0.6142, 0.9674, -0.6142, 0.9395, -0.2514, 0.9395, -1.232, 0.9387, -0.891, 0.9387, -0.891, 0.9681, -1.232, 0.9681, 0.7672, 0.9674, -0.2514, 0.9674, -0.2514, 0.9395, 0.7672, 0.9395, -0.891, 0.9387, 0.06513, 0.9387, 0.06513, 0.9681, -0.891, 0.9681, 1.13, 0.9674, 0.7672, 0.9674, 0.7672, 0.9395, 1.13, 0.9395, 0.06513, 0.9387, 0.4057, 0.9387, 0.4057, 0.9681, 0.06513, 0.9681, 2.149, 0.9674, 1.13, 0.9674, 1.13, 0.9395, 2.149, 0.9395, 0.4057, 0.9387, 1.362, 0.9387, 1.362, 0.9681, 0.4057, 0.9681])
me_cube.materials.append(mat_stone_trim)
me_cube.materials.append(mat_wood_trim)
me_cube.materials.append(mat_wood_tiling)
me_cube.update()

# ---- objects
ob_hotspotatlas_001 = bpy.data.objects.new('HotspotAtlas.001', me_plane_016)
ob_hotspotatlas = bpy.data.objects.new('HotspotAtlas', me_plane_040)
ob_pillar_4m = bpy.data.objects.new('Pillar_4m', me_cube_001)
ob_postbox_hotspotuvs = bpy.data.objects.new('PostBox_HotspotUvs', me_cylinder)
ob_hotspotatlas_002 = bpy.data.objects.new('HotspotAtlas.002', me_plane_001)
ob_tabletop = bpy.data.objects.new('TableTop', me_cube)

# ---- transforms, parenting, visibility, modifiers, constraints
ob_hotspotatlas_001.location = (10.4, 2.0, 0.0)
ob_hotspotatlas.location = (6.003, 2.0, 0.0)
ob_pillar_4m.location = (0.0, 0.0, 0.0)
ob_postbox_hotspotuvs.location = (1.0, 0.0, 0.0)
_m = ob_postbox_hotspotuvs.modifiers.new('Smooth by Angle', 'NODES')
_m.node_group = ng_smooth_by_angle
_m.use_pin_to_last = True
_m.show_group_selector = False
ob_hotspotatlas_002.location = (6.032, -2.223, 0.0)
ob_tabletop.location = (-3.342, -1.152e-07, 0.1006)

# ---- collection membership
col_collection.objects.link(ob_hotspotatlas_001)
col_collection.objects.link(ob_hotspotatlas)
col_collection.objects.link(ob_pillar_4m)
col_collection.objects.link(ob_postbox_hotspotuvs)
col_collection.objects.link(ob_hotspotatlas_002)
col_collection.objects.link(ob_tabletop)

# ---- scene / render settings (as saved in the file)
scene.frame_start = 1; scene.frame_end = 250; scene.frame_set(0)
scene.render.engine = 'BLENDER_EEVEE_NEXT'
bpy.context.view_layer.update()

# ---- added for rendering (the .blend has no active camera and no usable light): camera, sun
cam_auto = bpy.data.cameras.new('AutoCamera')
cam_auto.lens = 50.0
cam_auto.sensor_width = 36.0
cam_auto.clip_end = 1000.0
ob_auto_camera = bpy.data.objects.new('AutoCamera', cam_auto)
scene.collection.objects.link(ob_auto_camera)
ob_auto_camera.location = (21.5665, -21.1501, 16.441)
ob_auto_camera.rotation_euler = (1.09748, -7.21219e-08, 0.694738)
scene.camera = ob_auto_camera
light_auto_sun = bpy.data.lights.new('AutoSun', 'SUN')
light_auto_sun.energy = 3.0
light_auto_sun.angle = 0.0523599
ob_auto_sun = bpy.data.objects.new('AutoSun', light_auto_sun)
scene.collection.objects.link(ob_auto_sun)
ob_auto_sun.rotation_euler = (0.872665, 0.174533, 0.523599)
bpy.context.view_layer.update()
